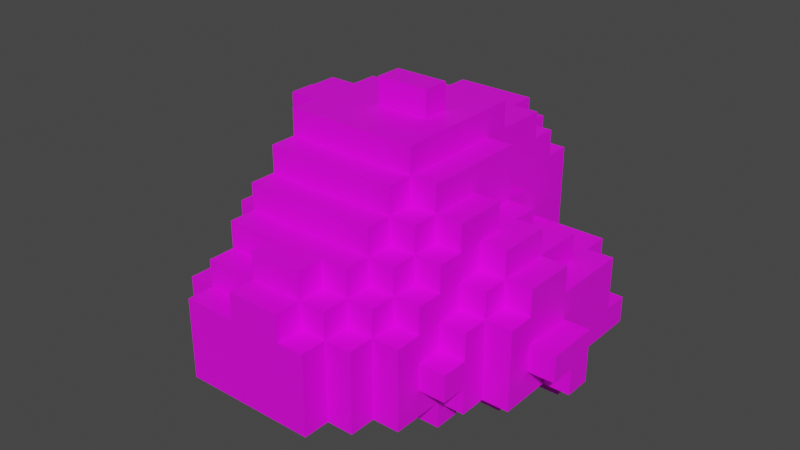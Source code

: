 # Source: arbusto2.blend  (saved by Blender 3.0.42; exported with 4.5.12 LTS)
import bpy
from mathutils import Matrix  # noqa: F401  (used for matrix-valued properties, if any)

bpy.ops.wm.read_factory_settings(use_empty=True)
scene = bpy.context.scene
scene.name = 'Scene'

# ---- collections
col_collection = bpy.data.collections.new('Collection'); scene.collection.children.link(col_collection)

# ---- images (referenced by path relative to the original .blend; pixels are not part of the script)
import os
ASSET_DIR = os.environ.get("B2B_ASSET_DIR", "")  # directory of the original .blend (textures are referenced by path, not embedded)
HERE = os.path.dirname(os.path.abspath(__file__))  # packed textures are extracted next to this script under _unpacked/

def load_image(name, relpath, width, height, colorspace="sRGB"):
    """Load a texture the original file referenced (path relative to the .blend, or extracted next to this script)."""
    p = next((c for c in (os.path.join(HERE, relpath), os.path.join(ASSET_DIR, relpath)) if relpath and os.path.exists(c)), "")
    if p:
        img = bpy.data.images.load(p, check_existing=True)
        img.name = name
    else:  # same state as the original file: an image datablock whose file is absent (Cycles renders it pink)
        img = bpy.data.images.new(name, width, height)
        img.source = "FILE"
        img.filepath = "//" + (relpath or name)
    img.colorspace_settings.name = colorspace
    return img
img_arbusto2_tga = load_image('arbusto2.tga', 'arbusto2.tga', 1024, 1024, 'sRGB')

# ---- materials (node trees are filled in below, after node groups)
mat_material_001 = bpy.data.materials.new('Material.001')
mat_material_001.use_transparent_shadow = False

# ---- material node trees
mat_material_001.use_nodes = True; mat_material_001.node_tree.nodes.clear()
_N = mat_material_001.node_tree.nodes; _L = mat_material_001.node_tree.links
n0 = _N.new('ShaderNodeBsdfPrincipled'); n0.name = 'Principled BSDF'; n0.location = (10, 300)
n0.distribution = 'GGX'
n0.subsurface_method = 'RANDOM_WALK_SKIN'
n0.inputs[3].default_value = 1.45
n0.inputs[27].default_value = (0.0, 0.0, 0.0, 1.0)
n0.inputs[28].default_value = 1.0
n1 = _N.new('ShaderNodeOutputMaterial'); n1.name = 'Material Output'; n1.location = (300, 300)
n2 = _N.new('ShaderNodeTexImage'); n2.name = 'Image Texture'; n2.location = (-328, 291)
n2.image = img_arbusto2_tga
_L.new(n0.outputs[0], n1.inputs[0])
_L.new(n2.outputs[0], n0.inputs[0])
_L.new(n2.outputs[1], n0.inputs[4])
n1.is_active_output = True

# ---- world
world_world = bpy.data.worlds.new('World'); scene.world = world_world
world_world.use_nodes = True; world_world.node_tree.nodes.clear()
_N = world_world.node_tree.nodes; _L = world_world.node_tree.links
n0 = _N.new('ShaderNodeOutputWorld'); n0.name = 'World Output'; n0.location = (300, 300)
n1 = _N.new('ShaderNodeBackground'); n1.name = 'Background'; n1.location = (10, 300)
n1.inputs[0].default_value = (0.05088, 0.05088, 0.05088, 1.0)
_L.new(n1.outputs[0], n0.inputs[0])
n0.is_active_output = True
world_world.color = (0.05088, 0.05088, 0.05088)
world_world.use_sun_shadow = False
world_world.sun_shadow_jitter_overblur = 0.0

# ---- meshes
me_sphere = bpy.data.meshes.new('Sphere')
me_sphere.from_pydata([(-1.414, -1.512, -0.1212), (-1.414, -1.227, -0.4063), (-1.414, -1.227, -0.1212), (-1.414, -1.512, 0.1638), (-1.414, -1.227, 0.1638), (-1.699, -0.3718, -0.6913), (-1.699, -0.08674, -0.6913), (-1.414, -0.3718, -0.6913), (-1.414, -0.08674, -0.6913), (-2.269, -0.08674, -0.1212), (-1.984, -0.3718, -0.4063), (-1.984, -0.3718, -0.1212), (-1.984, -0.08674, -0.4063), (-1.984, -0.08674, -0.1212), (-2.269, -0.08674, 0.1638), (-1.984, -0.3718, 0.1638), (-1.984, -0.3718, 0.4489), (-1.984, -0.08674, 0.1638), (-1.984, -0.08674, 0.4489), (-1.699, -0.6568, -0.1212), (-1.414, -0.9419, -0.4063), (-1.414, -0.9419, -0.1212), (-1.414, -0.6568, -0.4063), (-1.414, -0.6568, -0.1212), (-1.699, -0.6568, 0.1638), (-1.414, -0.9419, 0.1638), (-1.414, -0.9419, 0.4489), (-1.414, -0.6568, 0.1638), (-1.414, -0.6568, 0.4489), (-1.699, -0.3718, -0.4063), (-1.699, -0.3718, -0.1212), (-1.699, -0.08674, -0.4063), (-1.414, -0.3718, -0.4063), (-1.414, -0.3718, -0.1212), (-1.699, -0.3718, 0.1638), (-1.699, -0.3718, 0.4489), (-1.699, -0.08674, 0.4489), (-1.414, -0.3718, 0.1638), (-1.414, -0.3718, 0.4489), (-1.414, -0.08674, 0.4489), (-0.8442, -1.797, -0.6913), (-0.8442, -1.512, -0.6913), (-0.8442, -1.227, -0.6913), (-0.5591, -1.797, -0.6913), (-0.2741, -1.797, -0.6913), (-0.5591, -1.512, -0.6913), (-0.5591, -1.227, -0.6913), (-0.2741, -1.512, -0.6913), (-0.2741, -1.227, -0.6913), (-1.129, -1.797, -0.4063), (-1.129, -1.797, -0.1212), (-0.8442, -2.082, -0.4063), (-0.8442, -2.082, -0.1212), (-0.8442, -1.797, -0.4063), (-0.8442, -1.797, -0.1212), (-1.129, -1.797, 0.1638), (-1.129, -1.797, 0.4489), (-0.8442, -2.082, 0.1638), (-0.8442, -2.082, 0.4489), (-0.8442, -1.797, 0.1638), (-0.8442, -1.797, 0.4489), (-1.129, -1.512, -0.4063), (-1.129, -1.512, -0.1212), (-1.129, -1.227, -0.4063), (-1.129, -1.227, -0.1212), (-0.8442, -1.512, -0.4063), (-0.8442, -1.227, -0.4063), (-1.129, -1.512, 0.1638), (-1.129, -1.512, 0.4489), (-1.129, -1.227, 0.1638), (-1.129, -1.227, 0.4489), (-0.8442, -1.512, 0.4489), (-0.8442, -1.227, 0.4489), (-0.5591, -2.082, -0.4063), (-0.5591, -2.082, -0.1212), (-0.5591, -1.797, -0.4063), (-0.2741, -2.082, -0.4063), (-0.2741, -2.082, -0.1212), (-0.2741, -1.797, -0.4063), (-0.5591, -2.082, 0.1638), (-0.5591, -2.082, 0.4489), (-0.5591, -1.797, 0.4489), (-0.2741, -2.082, 0.1638), (-0.2741, -2.082, 0.4489), (-0.2741, -1.797, 0.4489), (-0.2741, -1.512, -0.4063), (-1.129, -0.9419, -0.6913), (-1.129, -0.6568, -0.6913), (-0.8442, -0.9419, -0.6913), (-0.8442, -0.6568, -0.6913), (-1.129, -0.3718, -0.6913), (-1.129, -0.08674, -0.6913), (-0.8442, -0.3718, -0.6913), (-0.8442, -0.08674, -0.6913), (-0.5591, -0.9419, -0.6913), (-0.5591, -0.6568, -0.6913), (-0.2741, -0.9419, -0.6913), (-0.2741, -0.6568, -0.6913), (-0.5591, -0.3718, -0.6913), (-0.5591, -0.08674, -0.9764), (-0.5591, -0.08674, -0.6913), (-0.2741, -0.3718, -0.9764), (-0.2741, -0.3718, -0.6913), (-0.2741, -0.08674, -0.9764), (-0.2741, -0.08674, -0.6913), (-1.129, -0.9419, -0.4063), (-1.129, -0.6568, -0.4063), (-0.8442, -0.9419, -0.4063), (-1.129, -0.9419, 0.1638), (-1.129, -0.9419, 0.4489), (-1.129, -0.6568, 0.4489), (-1.129, -0.3718, -0.4063), (-1.129, -0.3718, 0.4489), (-1.414, -0.3718, 0.7339), (-1.414, -0.3718, 1.019), (-1.414, -0.08674, 0.7339), (-1.414, -0.08674, 1.019), (-1.414, -0.08674, 1.304), (-0.8442, -1.797, 0.7339), (-1.129, -1.227, 0.7339), (-0.8442, -1.512, 0.7339), (-0.8442, -1.512, 1.019), (-0.8442, -1.227, 0.7339), (-0.8442, -1.227, 1.019), (-0.8442, -1.227, 1.304), (-0.5591, -1.797, 0.7339), (-0.2741, -2.082, 0.7339), (-0.2741, -1.797, 0.7339), (-0.2741, -1.797, 1.019), (-0.5591, -1.512, 0.7339), (-0.5591, -1.512, 1.019), (-0.5591, -1.227, 1.019), (-0.2741, -1.512, 0.7339), (-0.2741, -1.512, 1.019), (-0.2741, -1.227, 1.019), (-0.5591, -1.227, 1.304), (-0.2741, -1.227, 1.304), (-1.129, -0.9419, 0.7339), (-1.129, -0.9419, 1.019), (-1.129, -0.6568, 0.7339), (-1.129, -0.6568, 1.019), (-0.8442, -0.9419, 0.7339), (-0.8442, -0.9419, 1.019), (-0.8442, -0.6568, 1.019), (-1.129, -0.6568, 1.304), (-0.8442, -0.9419, 1.304), (-0.8442, -0.9419, 1.589), (-0.8442, -0.6568, 1.304), (-0.8442, -0.6568, 1.589), (-1.129, -0.3718, 0.7339), (-1.129, -0.3718, 1.019), (-1.129, -0.08674, 1.019), (-1.129, -0.3718, 1.304), (-1.129, -0.3718, 1.589), (-1.129, -0.08674, 1.304), (-1.129, -0.08674, 1.589), (-0.8442, -0.3718, 1.304), (-0.8442, -0.3718, 1.589), (-0.5591, -0.9419, 1.304), (-0.5591, -0.9419, 1.589), (-0.5591, -0.6568, 1.589), (-0.2741, -0.9419, 1.304), (-0.2741, -0.9419, 1.589), (-0.2741, -0.6568, 1.589), (-0.8442, -0.6568, 1.874), (-1.129, -0.3718, 1.874), (-1.129, -0.08674, 1.874), (-0.8442, -0.3718, 1.874), (-0.8442, -0.08674, 1.874), (-0.5591, -0.6568, 1.874), (-0.2741, -0.6568, 1.874), (-0.5591, -0.3718, 1.874), (-0.5591, -0.08674, 1.874), (-0.2741, -0.3718, 1.874), (-0.2741, -0.08674, 1.874), (-0.2741, -0.08674, 2.159), (-1.699, 0.1983, -0.6913), (-1.414, 0.1983, -0.6913), (-1.414, 0.4834, -0.6913), (-2.269, 0.1983, -0.1212), (-1.984, 0.1983, -0.4063), (-1.984, 0.1983, -0.1212), (-1.984, 0.4834, -0.1212), (-2.269, 0.1983, 0.1638), (-1.984, 0.1983, 0.1638), (-1.984, 0.1983, 0.4489), (-1.984, 0.4834, 0.1638), (-1.699, 0.1983, -0.4063), (-1.699, 0.1983, -0.1212), (-1.699, 0.4834, -0.4063), (-1.699, 0.4834, -0.1212), (-1.414, 0.1983, -0.4063), (-1.414, 0.4834, -0.4063), (-1.414, 0.4834, -0.1212), (-1.699, 0.1983, 0.1638), (-1.699, 0.1983, 0.4489), (-1.699, 0.4834, 0.1638), (-1.699, 0.4834, 0.4489), (-1.414, 0.1983, 0.4489), (-1.414, 0.4834, 0.1638), (-1.414, 0.4834, 0.4489), (-1.414, 0.7684, -0.1212), (-1.414, 0.7684, 0.1638), (-1.129, 0.1983, -0.6913), (-1.129, 0.4834, -0.6913), (-0.8442, 0.1983, -0.6913), (-0.8442, 0.4834, -0.6913), (-0.5591, 0.1983, -0.9764), (-0.5591, 0.1983, -0.6913), (-0.5591, 0.4834, -0.6913), (-0.2741, 0.1983, -0.9764), (-0.2741, 0.1983, -0.6913), (-0.2741, 0.4834, -0.9764), (-0.2741, 0.4834, -0.6913), (-0.5591, 0.7684, -0.6913), (-0.2741, 0.7684, -0.6913), (-1.129, 0.4834, -0.4063), (-1.129, 0.4834, -0.1212), (-0.8442, 0.4834, -0.4063), (-1.129, 0.4834, 0.1638), (-1.129, 0.4834, 0.4489), (-1.129, 0.7684, -0.4063), (-1.129, 0.7684, -0.1212), (-1.129, 1.053, -0.1212), (-0.8442, 0.7684, -0.4063), (-0.8442, 0.7684, -0.1212), (-0.8442, 1.053, -0.4063), (-0.8442, 1.053, -0.1212), (-1.129, 0.7684, 0.1638), (-1.129, 0.7684, 0.4489), (-1.129, 1.053, 0.1638), (-0.8442, 0.7684, 0.1638), (-0.8442, 0.7684, 0.4489), (-0.8442, 1.053, 0.1638), (-0.8442, 1.053, 0.4489), (-0.5591, 0.4834, -0.4063), (-0.5591, 0.7684, -0.4063), (-0.5591, 1.053, -0.4063), (-0.2741, 0.7684, -0.4063), (-0.2741, 1.053, -0.4063), (-0.5591, 1.053, 0.4489), (-0.8442, 1.339, -0.4063), (-0.8442, 1.339, -0.1212), (-0.8442, 1.624, -0.1212), (-0.8442, 1.339, 0.1638), (-0.8442, 1.339, 0.4489), (-0.8442, 1.624, 0.1638), (-0.5591, 1.339, -0.4063), (-0.5591, 1.339, -0.1212), (-0.5591, 1.624, -0.4063), (-0.5591, 1.624, -0.1212), (-0.2741, 1.339, -0.4063), (-0.2741, 1.624, -0.4063), (-0.2741, 1.624, -0.1212), (-0.5591, 1.339, 0.1638), (-0.5591, 1.339, 0.4489), (-0.5591, 1.624, 0.1638), (-0.5591, 1.624, 0.4489), (-0.2741, 1.624, 0.4489), (-0.5591, 1.909, -0.1212), (-0.2741, 1.909, -0.4063), (-0.2741, 1.909, -0.1212), (-0.2741, 2.194, -0.1212), (-0.5591, 1.909, 0.1638), (-0.5591, 1.909, 0.4489), (-0.2741, 1.909, 0.1638), (-0.2741, 1.909, 0.4489), (-0.2741, 2.194, 0.1638), (-0.2741, 2.194, 0.4489), (-1.699, 0.1983, 0.7339), (-1.699, 0.1983, 1.019), (-1.699, 0.4834, 0.7339), (-1.699, 0.4834, 1.019), (-1.414, 0.1983, 0.7339), (-1.414, 0.1983, 1.019), (-1.414, 0.4834, 0.7339), (-1.414, 0.4834, 1.019), (-1.699, 0.1983, 1.304), (-1.699, 0.1983, 1.589), (-1.699, 0.4834, 1.304), (-1.699, 0.4834, 1.589), (-1.414, 0.1983, 1.304), (-1.414, 0.1983, 1.589), (-1.414, 0.4834, 1.304), (-1.414, 0.4834, 1.589), (-1.129, 0.4834, 0.7339), (-1.129, 0.4834, 1.019), (-1.129, 0.1983, 1.304), (-1.129, 0.1983, 1.589), (-1.129, 0.4834, 1.304), (-1.129, 0.4834, 1.589), (-0.8442, 0.1983, 1.589), (-0.8442, 0.4834, 1.304), (-0.8442, 0.4834, 1.589), (-1.129, 0.7684, 0.7339), (-1.129, 0.7684, 1.019), (-0.8442, 0.7684, 0.7339), (-0.8442, 0.7684, 1.019), (-0.8442, 1.053, 0.7339), (-0.8442, 1.053, 1.019), (-1.129, 0.7684, 1.304), (-0.8442, 0.7684, 1.304), (-0.8442, 0.7684, 1.589), (-0.8442, 1.053, 1.304), (-0.8442, 1.053, 1.589), (-0.5591, 0.4834, 1.589), (-0.2741, 0.4834, 1.589), (-0.5591, 1.053, 0.7339), (-0.5591, 1.053, 1.019), (-0.5591, 0.7684, 1.589), (-0.5591, 1.053, 1.304), (-0.5591, 1.053, 1.589), (-0.2741, 0.7684, 1.589), (-0.2741, 1.053, 1.589), (-1.129, 0.1983, 1.874), (-0.8442, 0.1983, 1.874), (-0.8442, 0.4834, 1.874), (-0.5591, 0.1983, 1.874), (-0.5591, 0.4834, 1.874), (-0.2741, 0.1983, 1.874), (-0.2741, 0.1983, 2.159), (-0.2741, 0.4834, 1.874), (-0.2741, 0.7684, 1.874), (-0.8442, 1.339, 1.304), (-0.8442, 1.339, 1.589), (-0.5591, 1.339, 0.7339), (-0.5591, 1.339, 1.019), (-0.5591, 1.624, 0.7339), (-0.5591, 1.624, 1.019), (-0.2741, 1.624, 0.7339), (-0.2741, 1.624, 1.019), (-0.5591, 1.339, 1.304), (-0.5591, 1.339, 1.589), (-0.5591, 1.624, 1.304), (-0.5591, 1.624, 1.589), (-0.2741, 1.339, 1.589), (-0.2741, 1.624, 1.304), (-0.2741, 1.624, 1.589), (-0.2741, 1.909, 0.7339), (-0.2741, 1.909, 1.019), (-0.2741, 1.909, 1.304), (0.01097, -1.512, -0.6913), (0.01097, -1.227, -0.6913), (0.296, -1.512, -0.6913), (0.296, -1.227, -0.6913), (0.5811, -1.512, -0.6913), (0.5811, -1.227, -0.6913), (0.8661, -1.227, -0.6913), (0.01097, -2.082, -0.4063), (0.01097, -2.082, -0.1212), (0.01097, -1.797, -0.4063), (0.296, -2.082, -0.4063), (0.296, -2.082, -0.1212), (0.296, -1.797, -0.4063), (0.01097, -2.082, 0.1638), (0.01097, -2.082, 0.4489), (0.296, -2.082, 0.1638), (0.296, -2.082, 0.4489), (0.296, -1.797, 0.4489), (0.01097, -1.512, -0.4063), (0.296, -1.512, -0.4063), (0.5811, -2.082, -0.4063), (0.5811, -2.082, -0.1212), (0.5811, -1.797, -0.4063), (0.5811, -1.797, -0.1212), (0.8661, -1.797, -0.4063), (0.8661, -1.797, -0.1212), (0.5811, -2.082, 0.1638), (0.5811, -2.082, 0.4489), (0.5811, -1.797, 0.1638), (0.5811, -1.797, 0.4489), (0.8661, -1.797, 0.1638), (0.8661, -1.797, 0.4489), (0.5811, -1.512, -0.4063), (0.5811, -1.227, -0.4063), (0.8661, -1.512, -0.4063), (0.8661, -1.512, -0.1212), (0.8661, -1.227, -0.4063), (0.5811, -1.512, 0.4489), (0.8661, -1.512, 0.1638), (0.8661, -1.512, 0.4489), (0.8661, -1.227, 0.4489), (0.01097, -0.9419, -0.6913), (0.01097, -0.6568, -0.6913), (0.296, -0.9419, -0.6913), (0.296, -0.6568, -0.6913), (0.01097, -0.3718, -0.9764), (0.01097, -0.3718, -0.6913), (0.01097, -0.08674, -0.9764), (0.296, -0.3718, -0.9764), (0.296, -0.3718, -0.6913), (0.296, -0.08674, -0.9764), (0.296, -0.08674, -0.6913), (0.5811, -0.9419, -0.6913), (0.5811, -0.6568, -0.6913), (0.8661, -0.9419, -0.6913), (0.8661, -0.6568, -0.6913), (0.5811, -0.3718, -0.6913), (0.5811, -0.08674, -0.9764), (0.5811, -0.08674, -0.6913), (0.8661, -0.3718, -0.6913), (0.8661, -0.08674, -0.6913), (0.8661, -0.9419, -0.4063), (0.8661, -0.6568, -0.4063), (0.8661, -0.3718, -0.4063), (1.151, -1.512, -0.4063), (1.151, -1.512, -0.1212), (1.151, -1.227, -0.4063), (1.151, -1.227, -0.1212), (1.436, -1.227, -0.1212), (1.151, -1.512, 0.1638), (1.151, -1.512, 0.4489), (1.151, -1.227, 0.1638), (1.151, -1.227, 0.4489), (1.436, -1.227, 0.1638), (1.151, -0.9419, -0.6913), (1.151, -0.6568, -0.6913), (1.151, -0.3718, -0.6913), (1.151, -0.08674, -0.6913), (1.436, -0.3718, -0.6913), (1.436, -0.08674, -0.6913), (1.151, -0.9419, -0.4063), (1.151, -0.9419, -0.1212), (1.151, -0.6568, -0.4063), (1.436, -0.9419, -0.4063), (1.436, -0.9419, -0.1212), (1.436, -0.6568, -0.4063), (1.436, -0.6568, -0.1212), (1.151, -0.9419, 0.1638), (1.151, -0.9419, 0.4489), (1.151, -0.6568, 0.4489), (1.436, -0.9419, 0.1638), (1.436, -0.9419, 0.4489), (1.436, -0.6568, 0.1638), (1.436, -0.6568, 0.4489), (1.151, -0.3718, -0.4063), (1.436, -0.3718, -0.4063), (1.436, -0.08674, -0.4063), (1.436, -0.3718, 0.4489), (1.721, -0.6568, -0.4063), (1.721, -0.6568, -0.1212), (1.721, -0.6568, 0.1638), (1.721, -0.6568, 0.4489), (1.721, -0.3718, -0.4063), (1.721, -0.3718, -0.1212), (1.721, -0.08674, -0.4063), (1.721, -0.08674, -0.1212), (2.006, -0.3718, -0.1212), (2.006, -0.08674, -0.4063), (2.006, -0.08674, -0.1212), (1.721, -0.3718, 0.1638), (1.721, -0.3718, 0.4489), (1.721, -0.08674, 0.1638), (1.721, -0.08674, 0.4489), (2.006, -0.3718, 0.1638), (2.006, -0.08674, 0.1638), (0.01097, -2.082, 0.7339), (0.01097, -1.797, 0.7339), (0.01097, -1.797, 1.019), (0.296, -2.082, 0.7339), (0.296, -1.797, 0.7339), (0.296, -1.797, 1.019), (0.01097, -1.512, 1.019), (0.01097, -1.227, 1.019), (0.296, -1.512, 0.7339), (0.296, -1.512, 1.019), (0.296, -1.227, 1.019), (0.01097, -1.227, 1.304), (0.296, -1.227, 1.304), (0.5811, -1.797, 0.7339), (0.5811, -1.512, 0.7339), (0.5811, -1.512, 1.019), (0.5811, -1.227, 0.7339), (0.5811, -1.227, 1.019), (0.8661, -1.512, 0.7339), (0.8661, -1.227, 0.7339), (0.8661, -1.227, 1.019), (0.5811, -1.227, 1.304), (0.01097, -0.9419, 1.304), (0.01097, -0.9419, 1.589), (0.01097, -0.6568, 1.589), (0.296, -0.9419, 1.304), (0.296, -0.9419, 1.589), (0.296, -0.6568, 1.589), (0.5811, -0.9419, 1.019), (0.8661, -0.9419, 0.7339), (0.8661, -0.9419, 1.019), (0.8661, -0.6568, 1.019), (0.5811, -0.9419, 1.304), (0.5811, -0.9419, 1.589), (0.5811, -0.6568, 1.304), (0.5811, -0.6568, 1.589), (0.8661, -0.9419, 1.304), (0.8661, -0.6568, 1.304), (0.8661, -0.6568, 1.589), (0.8661, -0.08674, 1.019), (0.5811, -0.3718, 1.589), (0.5811, -0.08674, 1.589), (0.8661, -0.3718, 1.304), (0.8661, -0.3718, 1.589), (0.8661, -0.08674, 1.304), (0.8661, -0.08674, 1.589), (0.01097, -0.6568, 1.874), (0.296, -0.6568, 1.874), (0.01097, -0.3718, 1.874), (0.01097, -0.08674, 1.874), (0.01097, -0.08674, 2.159), (0.296, -0.3718, 1.874), (0.296, -0.08674, 1.874), (0.296, -0.08674, 2.159), (0.5811, -0.6568, 1.874), (0.5811, -0.3718, 1.874), (0.5811, -0.08674, 1.874), (1.151, -1.227, 0.7339), (1.151, -0.9419, 0.7339), (1.151, -0.9419, 1.019), (1.151, -0.6568, 0.7339), (1.151, -0.6568, 1.019), (1.436, -0.6568, 0.7339), (1.151, -0.6568, 1.304), (1.151, -0.3718, 0.7339), (1.151, -0.3718, 1.019), (1.151, -0.08674, 1.019), (1.436, -0.3718, 0.7339), (1.436, -0.3718, 1.019), (1.436, -0.08674, 0.7339), (1.436, -0.08674, 1.019), (1.151, -0.3718, 1.304), (1.151, -0.08674, 1.304), (1.721, -0.3718, 0.7339), (1.721, -0.08674, 0.7339), (0.01097, 0.1983, -0.9764), (0.01097, 0.4834, -0.9764), (0.01097, 0.4834, -0.6913), (0.296, 0.1983, -0.9764), (0.296, 0.1983, -0.6913), (0.296, 0.4834, -0.9764), (0.296, 0.4834, -0.6913), (0.01097, 0.7684, -0.6913), (0.296, 0.7684, -0.6913), (0.296, 1.053, -0.6913), (0.5811, 0.1983, -0.9764), (0.5811, 0.1983, -0.6913), (0.5811, 0.4834, -0.6913), (0.8661, 0.1983, -0.6913), (0.8661, 0.4834, -0.6913), (0.5811, 0.7684, -0.6913), (0.5811, 1.053, -0.6913), (0.8661, 0.7684, -0.6913), (0.01097, 0.7684, -0.4063), (0.01097, 1.053, -0.4063), (0.296, 0.7684, -0.4063), (0.296, 1.053, -0.4063), (0.5811, 0.7684, -0.4063), (0.5811, 1.053, -0.4063), (0.8661, 0.7684, -0.4063), (0.8661, 1.053, -0.4063), (0.5811, 0.7684, 0.4489), (0.5811, 1.053, 0.4489), (0.8661, 0.7684, 0.4489), (0.8661, 1.053, 0.4489), (0.296, 1.339, -0.6913), (0.5811, 1.339, -0.6913), (0.01097, 1.339, -0.4063), (0.01097, 1.624, -0.4063), (0.296, 1.339, -0.4063), (0.296, 1.624, -0.4063), (0.01097, 1.909, -0.4063), (0.01097, 1.909, -0.1212), (0.01097, 2.194, -0.1212), (0.296, 1.909, -0.4063), (0.296, 1.909, -0.1212), (0.296, 2.194, -0.1212), (0.01097, 1.909, 0.4489), (0.01097, 2.194, 0.1638), (0.01097, 2.194, 0.4489), (0.296, 1.909, 0.1638), (0.296, 1.909, 0.4489), (0.296, 2.194, 0.1638), (0.296, 2.194, 0.4489), (0.5811, 1.339, -0.4063), (0.5811, 1.624, -0.4063), (0.5811, 1.624, -0.1212), (0.8661, 1.339, -0.4063), (0.8661, 1.339, -0.1212), (0.8661, 1.624, -0.4063), (0.8661, 1.624, -0.1212), (0.5811, 1.339, 0.1638), (0.5811, 1.339, 0.4489), (0.5811, 1.624, 0.1638), (0.5811, 1.624, 0.4489), (0.8661, 1.339, 0.1638), (0.8661, 1.339, 0.4489), (0.8661, 1.624, 0.1638), (0.5811, 1.909, -0.4063), (0.5811, 1.909, -0.1212), (0.5811, 1.909, 0.1638), (0.5811, 1.909, 0.4489), (1.151, 0.1983, -0.6913), (1.151, 0.4834, -0.6913), (1.436, 0.1983, -0.6913), (1.436, 0.4834, -0.6913), (1.151, 0.7684, -0.6913), (1.436, 0.7684, -0.6913), (1.721, 0.1983, -0.6913), (1.721, 0.4834, -0.6913), (1.436, 0.1983, -0.4063), (1.436, 0.4834, -0.4063), (1.436, 0.1983, 0.4489), (1.436, 0.4834, 0.4489), (1.151, 0.7684, -0.4063), (1.151, 1.053, -0.4063), (1.436, 0.7684, -0.4063), (1.436, 1.053, -0.4063), (1.436, 1.053, -0.1212), (1.151, 0.7684, 0.4489), (1.151, 1.053, 0.4489), (1.436, 0.7684, 0.4489), (1.436, 1.053, 0.1638), (1.436, 1.053, 0.4489), (1.721, 0.1983, -0.4063), (1.721, 0.1983, -0.1212), (1.721, 0.4834, -0.4063), (1.721, 0.4834, -0.1212), (2.006, 0.1983, -0.4063), (2.006, 0.1983, -0.1212), (1.721, 0.1983, 0.1638), (1.721, 0.1983, 0.4489), (1.721, 0.4834, 0.1638), (1.721, 0.4834, 0.4489), (2.006, 0.1983, 0.1638), (1.721, 0.7684, -0.4063), (1.721, 0.7684, -0.1212), (1.721, 1.053, -0.4063), (1.721, 1.053, -0.1212), (1.721, 0.7684, 0.1638), (1.721, 0.7684, 0.4489), (1.721, 1.053, 0.1638), (1.721, 1.053, 0.4489), (1.151, 1.339, -0.4063), (1.151, 1.339, -0.1212), (1.151, 1.624, -0.4063), (1.151, 1.624, -0.1212), (1.436, 1.339, -0.4063), (1.436, 1.339, -0.1212), (1.151, 1.339, 0.1638), (1.151, 1.339, 0.4489), (1.436, 1.339, 0.1638), (1.436, 1.339, 0.4489), (1.721, 1.339, -0.4063), (1.721, 1.339, -0.1212), (0.01097, 0.7684, 1.589), (0.01097, 1.053, 1.589), (0.296, 0.7684, 1.589), (0.296, 1.053, 1.589), (0.5811, 0.4834, 1.019), (0.8661, 0.1983, 1.019), (0.8661, 0.4834, 0.7339), (0.8661, 0.4834, 1.019), (0.5811, 0.1983, 1.589), (0.5811, 0.4834, 1.304), (0.5811, 0.4834, 1.589), (0.8661, 0.1983, 1.304), (0.8661, 0.1983, 1.589), (0.8661, 0.4834, 1.304), (0.8661, 0.4834, 1.589), (0.5811, 0.7684, 0.7339), (0.5811, 0.7684, 1.019), (0.5811, 1.053, 0.7339), (0.5811, 1.053, 1.019), (0.8661, 0.7684, 0.7339), (0.8661, 0.7684, 1.019), (0.5811, 0.7684, 1.304), (0.5811, 0.7684, 1.589), (0.5811, 1.053, 1.304), (0.5811, 1.053, 1.589), (0.01097, 0.1983, 1.874), (0.01097, 0.1983, 2.159), (0.01097, 0.4834, 1.874), (0.296, 0.1983, 1.874), (0.296, 0.1983, 2.159), (0.296, 0.4834, 1.874), (0.01097, 0.7684, 1.874), (0.296, 0.7684, 1.874), (0.5811, 0.1983, 1.874), (0.5811, 0.4834, 1.874), (0.5811, 0.7684, 1.874), (0.296, 1.624, 1.019), (0.01097, 1.339, 1.589), (0.01097, 1.624, 1.304), (0.01097, 1.624, 1.589), (0.296, 1.339, 1.304), (0.296, 1.339, 1.589), (0.296, 1.624, 1.304), (0.296, 1.624, 1.589), (0.01097, 1.909, 0.7339), (0.01097, 1.909, 1.019), (0.296, 1.909, 0.7339), (0.296, 1.909, 1.019), (0.01097, 1.909, 1.304), (0.296, 1.909, 1.304), (0.5811, 1.339, 0.7339), (0.5811, 1.339, 1.019), (0.5811, 1.624, 0.7339), (0.5811, 1.624, 1.019), (0.5811, 1.339, 1.304), (0.5811, 1.339, 1.589), (0.5811, 1.624, 1.304), (0.5811, 1.909, 0.7339), (0.5811, 1.909, 1.019), (1.151, 0.1983, 0.7339), (1.151, 0.1983, 1.019), (1.151, 0.4834, 0.7339), (1.151, 0.4834, 1.019), (1.436, 0.1983, 0.7339), (1.436, 0.1983, 1.019), (1.436, 0.4834, 0.7339), (1.151, 0.7684, 0.7339), (1.436, 0.7684, 0.7339), (1.721, 0.1983, 0.7339)], [], [(0, 3, 4, 2), (5, 6, 8, 7), (10, 11, 13, 12), (15, 16, 18, 17), (20, 21, 23, 22), (25, 26, 28, 27), (29, 32, 33, 30), (34, 37, 38, 35), (38, 39, 36, 35), (10, 29, 30, 11), (10, 12, 31, 29), (15, 34, 35, 16), (35, 36, 18, 16), (22, 23, 33, 32), (19, 30, 33, 23), (27, 28, 38, 37), (27, 37, 34, 24), (11, 15, 17, 13), (9, 13, 17, 14), (21, 25, 27, 23), (19, 23, 27, 24), (19, 24, 34, 30), (11, 30, 34, 15), (45, 46, 48, 47), (41, 42, 46, 45), (43, 45, 47, 44), (40, 41, 45, 43), (51, 52, 54, 53), (49, 53, 54, 50), (57, 58, 60, 59), (55, 59, 60, 56), (61, 62, 64, 63), (61, 63, 66, 65), (67, 68, 70, 69), (71, 72, 70, 68), (73, 76, 77, 74), (73, 75, 78, 76), (79, 82, 83, 80), (83, 84, 81, 80), (51, 73, 74, 52), (51, 53, 75, 73), (57, 79, 80, 58), (80, 81, 60, 58), (49, 50, 62, 61), (49, 61, 65, 53), (55, 56, 68, 67), (60, 71, 68, 56), (52, 57, 59, 54), (50, 54, 59, 55), (74, 77, 82, 79), (50, 55, 67, 62), (52, 74, 79, 57), (86, 87, 89, 88), (90, 91, 93, 92), (94, 95, 97, 96), (101, 102, 104, 103), (99, 103, 104, 100), (98, 100, 104, 102), (88, 89, 95, 94), (92, 93, 100, 98), (87, 90, 92, 89), (95, 98, 102, 97), (89, 92, 98, 95), (1, 63, 64, 2), (0, 2, 64, 62), (67, 69, 4, 3), (0, 62, 67, 3), (7, 8, 91, 90), (20, 22, 106, 105), (25, 108, 109, 26), (109, 110, 28, 26), (22, 32, 111, 106), (110, 112, 38, 28), (46, 94, 96, 48), (42, 88, 94, 46), (1, 2, 21, 20), (2, 4, 25, 21), (63, 105, 107, 66), (69, 70, 109, 108), (5, 29, 31, 6), (5, 7, 32, 29), (41, 65, 66, 42), (43, 44, 78, 75), (40, 53, 65, 41), (47, 85, 78, 44), (40, 43, 75, 53), (86, 105, 106, 87), (86, 88, 107, 105), (87, 106, 111, 90), (42, 66, 107, 88), (7, 90, 111, 32), (1, 20, 105, 63), (69, 108, 25, 4), (113, 114, 116, 115), (120, 121, 123, 122), (129, 132, 133, 130), (133, 134, 131, 130), (120, 129, 130, 121), (130, 131, 123, 121), (127, 128, 133, 132), (127, 132, 129, 125), (131, 134, 136, 135), (123, 131, 135, 124), (125, 129, 120, 118), (137, 138, 140, 139), (137, 141, 142, 138), (142, 143, 140, 138), (145, 146, 148, 147), (152, 153, 155, 154), (152, 156, 157, 153), (158, 161, 162, 159), (162, 163, 160, 159), (145, 158, 159, 146), (159, 160, 148, 146), (139, 140, 150, 149), (147, 148, 157, 156), (147, 156, 152, 144), (142, 145, 147, 143), (140, 143, 147, 144), (150, 152, 154, 151), (140, 144, 152, 150), (167, 168, 166, 165), (173, 174, 172, 171), (171, 172, 168, 167), (170, 173, 171, 169), (169, 171, 167, 164), (113, 149, 150, 114), (150, 151, 116, 114), (116, 151, 154, 117), (122, 123, 142, 141), (122, 141, 137, 119), (136, 161, 158, 135), (123, 124, 145, 142), (135, 158, 145, 124), (153, 165, 166, 155), (153, 157, 167, 165), (160, 163, 170, 169), (148, 164, 167, 157), (148, 160, 169, 164), (187, 188, 190, 189), (190, 193, 192, 189), (187, 189, 192, 191), (194, 195, 197, 196), (197, 200, 199, 196), (181, 188, 187, 180), (181, 182, 190, 188), (185, 195, 194, 184), (194, 196, 186, 184), (181, 184, 186, 182), (183, 184, 181, 179), (196, 199, 193, 190), (193, 199, 202, 201), (186, 196, 190, 182), (203, 204, 206, 205), (210, 211, 213, 212), (208, 211, 210, 207), (208, 209, 213, 211), (205, 206, 209, 208), (209, 214, 215, 213), (224, 225, 227, 226), (222, 225, 224, 221), (222, 223, 227, 225), (231, 232, 234, 233), (229, 232, 231, 228), (231, 233, 230, 228), (236, 237, 239, 238), (224, 226, 237, 236), (216, 217, 222, 221), (216, 221, 224, 218), (219, 220, 229, 228), (222, 228, 230, 223), (230, 233, 227, 223), (218, 224, 236, 235), (247, 248, 250, 249), (250, 253, 252, 249), (247, 249, 252, 251), (254, 255, 257, 256), (265, 266, 268, 267), (264, 266, 265, 263), (242, 248, 247, 241), (242, 243, 250, 248), (245, 255, 254, 244), (254, 256, 246, 244), (252, 253, 261, 260), (250, 259, 261, 253), (256, 257, 264, 263), (258, 266, 264, 257), (242, 244, 246, 243), (261, 265, 267, 262), (263, 265, 261, 259), (250, 256, 263, 259), (246, 256, 250, 243), (177, 178, 204, 203), (193, 217, 216, 192), (200, 220, 219, 199), (202, 228, 222, 201), (193, 201, 222, 217), (219, 228, 202, 199), (226, 227, 242, 241), (237, 247, 251, 239), (233, 234, 245, 244), (227, 233, 244, 242), (226, 241, 247, 237), (240, 255, 245, 234), (177, 191, 192, 178), (187, 191, 177, 176), (216, 218, 206, 204), (236, 238, 215, 214), (209, 235, 236, 214), (218, 235, 209, 206), (192, 216, 204, 178), (269, 270, 272, 271), (269, 273, 274, 270), (272, 276, 275, 271), (277, 278, 280, 279), (277, 281, 282, 278), (280, 284, 283, 279), (282, 284, 280, 278), (270, 277, 279, 272), (270, 274, 281, 277), (279, 283, 276, 272), (290, 293, 292, 289), (291, 293, 290, 288), (296, 297, 299, 298), (295, 297, 296, 294), (301, 302, 304, 303), (312, 313, 311, 309), (299, 308, 307, 298), (309, 311, 304, 302), (285, 286, 295, 294), (292, 293, 302, 301), (292, 301, 300, 289), (306, 312, 309, 305), (297, 301, 303, 299), (300, 301, 297, 295), (286, 289, 300, 295), (303, 310, 308, 299), (305, 309, 302, 293), (319, 321, 318, 317), (317, 318, 316, 315), (325, 326, 328, 327), (328, 330, 329, 327), (331, 332, 334, 333), (334, 337, 336, 333), (335, 337, 334, 332), (324, 332, 331, 323), (329, 330, 339, 338), (326, 331, 333, 328), (333, 336, 330, 328), (330, 336, 340, 339), (276, 286, 285, 275), (281, 287, 288, 282), (284, 290, 289, 283), (288, 290, 284, 282), (283, 289, 286, 276), (307, 308, 326, 325), (303, 304, 324, 323), (313, 335, 332, 311), (308, 310, 331, 326), (303, 323, 331, 310), (311, 332, 324, 304), (291, 315, 316, 293), (314, 315, 291, 288), (318, 321, 306, 305), (306, 321, 322, 312), (316, 318, 305, 293), (341, 342, 344, 343), (343, 344, 346, 345), (348, 351, 352, 349), (348, 350, 353, 351), (354, 356, 357, 355), (363, 364, 362, 361), (363, 365, 366, 364), (369, 370, 368, 367), (369, 371, 372, 370), (373, 374, 377, 375), (351, 361, 362, 352), (351, 353, 363, 361), (356, 367, 368, 357), (368, 370, 358, 357), (350, 359, 360, 353), (375, 376, 366, 365), (363, 373, 375, 365), (379, 380, 372, 371), (372, 380, 378, 370), (349, 352, 356, 354), (364, 369, 367, 362), (364, 366, 371, 369), (376, 379, 371, 366), (352, 362, 367, 356), (353, 360, 373, 363), (382, 383, 385, 384), (391, 392, 390, 389), (386, 389, 390, 387), (386, 388, 391, 389), (393, 394, 396, 395), (397, 399, 401, 400), (384, 385, 394, 393), (391, 398, 399, 392), (390, 392, 399, 397), (383, 387, 390, 385), (394, 397, 400, 396), (385, 390, 397, 394), (407, 408, 406, 405), (412, 413, 411, 410), (408, 412, 410, 406), (408, 409, 414, 412), (417, 418, 420, 419), (426, 427, 425, 424), (421, 424, 425, 422), (421, 423, 426, 424), (433, 434, 432, 431), (428, 431, 432, 429), (432, 434, 430, 429), (445, 446, 444, 443), (445, 448, 449, 446), (444, 446, 449, 447), (452, 453, 451, 450), (454, 455, 452, 450), (426, 439, 440, 427), (433, 441, 442, 434), (436, 437, 445, 443), (423, 435, 436, 426), (443, 444, 440, 439), (450, 451, 442, 441), (427, 433, 431, 425), (449, 455, 454, 447), (444, 447, 454, 450), (444, 450, 441, 440), (427, 440, 441, 433), (426, 436, 443, 439), (442, 451, 438, 434), (375, 405, 406, 376), (375, 377, 407, 405), (379, 410, 411, 380), (411, 413, 381, 380), (376, 406, 410, 379), (395, 396, 416, 415), (400, 401, 418, 417), (403, 404, 435, 423), (342, 382, 384, 344), (346, 393, 395, 347), (344, 384, 393, 346), (421, 422, 408, 407), (408, 422, 425, 409), (428, 429, 413, 412), (414, 431, 428, 412), (425, 431, 414, 409), (341, 343, 360, 359), (346, 374, 373, 345), (346, 347, 377, 374), (343, 345, 373, 360), (400, 404, 403, 396), (416, 423, 421, 415), (420, 437, 436, 419), (417, 419, 436, 435), (395, 402, 377, 347), (395, 415, 421, 402), (403, 423, 416, 396), (400, 417, 435, 404), (377, 402, 421, 407), (457, 460, 461, 458), (459, 460, 457, 456), (465, 466, 463, 462), (472, 473, 471, 470), (472, 475, 476, 473), (474, 475, 472, 470), (464, 470, 471, 465), (471, 473, 466, 465), (464, 465, 461, 460), (461, 465, 462, 458), (463, 466, 468, 467), (466, 473, 477, 468), (469, 470, 464, 460), (478, 481, 482, 479), (482, 483, 480, 479), (490, 491, 489, 488), (490, 493, 494, 491), (492, 493, 490, 488), (500, 501, 499, 498), (499, 501, 497, 496), (481, 488, 489, 482), (489, 491, 483, 482), (498, 499, 494, 493), (494, 499, 496, 491), (487, 493, 492, 486), (484, 486, 492, 488), (505, 508, 509, 506), (507, 508, 505, 504), (511, 512, 508, 507), (503, 507, 504, 502), (510, 511, 507, 503), (516, 517, 515, 514), (525, 526, 524, 523), (520, 523, 524, 521), (524, 526, 522, 521), (529, 530, 525, 523), (520, 521, 517, 516), (518, 523, 520, 516), (522, 528, 527, 521), (521, 527, 519, 517), (485, 514, 515, 486), (515, 517, 487, 486), (527, 528, 500, 498), (487, 517, 519, 493), (500, 528, 522, 495), (519, 527, 498, 493), (485, 486, 476, 475), (476, 486, 484, 473), (468, 481, 478, 467), (484, 488, 477, 473), (477, 488, 481, 468), (480, 483, 503, 502), (497, 512, 511, 496), (496, 511, 510, 491), (483, 491, 510, 503), (513, 514, 485, 475), (536, 537, 535, 534), (533, 537, 536, 532), (531, 532, 536, 534), (542, 543, 545, 544), (535, 542, 541, 534), (535, 537, 543, 542), (533, 538, 539, 537), (543, 546, 548, 545), (537, 539, 546, 543), (549, 550, 552, 551), (553, 554, 556, 555), (559, 560, 558, 557), (551, 552, 554, 553), (563, 564, 566, 565), (568, 571, 570, 567), (568, 569, 572, 571), (578, 579, 577, 576), (575, 579, 578, 574), (577, 579, 575, 573), (582, 586, 585, 581), (580, 581, 585, 583), (589, 590, 588, 587), (588, 592, 591, 587), (591, 593, 589, 587), (565, 566, 581, 580), (571, 595, 594, 570), (577, 597, 596, 576), (564, 567, 570, 566), (594, 595, 582, 581), (596, 597, 590, 589), (572, 578, 576, 571), (574, 578, 572, 569), (586, 593, 591, 584), (589, 593, 586, 582), (595, 596, 589, 582), (576, 596, 595, 571), (566, 570, 594, 581), (598, 599, 601, 600), (600, 601, 605, 604), (599, 602, 603, 601), (610, 611, 613, 612), (617, 619, 616, 615), (622, 623, 621, 620), (621, 625, 624, 620), (628, 629, 627, 626), (633, 634, 632, 631), (637, 638, 636, 635), (627, 629, 609, 608), (612, 613, 633, 631), (619, 638, 637, 618), (636, 638, 619, 617), (631, 632, 623, 622), (635, 636, 629, 628), (623, 628, 626, 621), (626, 630, 625, 621), (634, 637, 635, 632), (632, 635, 628, 623), (618, 637, 634, 614), (607, 612, 631, 622), (629, 636, 617, 609), (641, 642, 640, 639), (640, 644, 643, 639), (646, 648, 647, 645), (644, 650, 649, 643), (645, 647, 644, 640), (544, 545, 599, 598), (545, 548, 602, 599), (555, 556, 611, 610), (615, 616, 560, 559), (586, 642, 641, 585), (583, 585, 641, 639), (640, 642, 586, 584), (592, 646, 645, 591), (591, 645, 640, 584), (540, 561, 562, 547), (550, 563, 565, 552), (554, 580, 583, 556), (560, 592, 588, 558), (611, 639, 643, 613), (649, 650, 634, 633), (647, 648, 619, 618), (619, 648, 646, 616), (644, 647, 618, 614), (613, 643, 649, 633), (634, 650, 644, 614), (549, 551, 539, 538), (553, 555, 548, 546), (551, 553, 546, 539), (540, 547, 554, 552), (565, 580, 562, 561), (610, 612, 603, 602), (605, 622, 620, 604), (603, 612, 607, 601), (600, 604, 620, 606), (607, 622, 605, 601), (540, 552, 565, 561), (562, 580, 554, 547), (555, 610, 602, 548), (556, 583, 639, 611), (616, 646, 592, 560), (653, 654, 652, 651), (664, 665, 663, 662), (661, 665, 664, 660), (663, 665, 661, 659), (668, 669, 667, 666), (667, 671, 670, 666), (674, 675, 673, 672), (673, 675, 654, 653), (670, 671, 658, 657), (658, 671, 667, 655), (672, 673, 661, 660), (658, 664, 662, 656), (660, 664, 658, 655), (669, 674, 672, 667), (667, 672, 660, 655), (677, 680, 679, 676), (679, 681, 678, 676), (684, 685, 681, 679), (681, 683, 682, 678), (685, 686, 683, 681), (693, 694, 692, 691), (690, 694, 693, 689), (692, 694, 690, 688), (696, 698, 697, 695), (703, 704, 702, 701), (692, 706, 705, 691), (705, 707, 693, 691), (698, 709, 708, 697), (708, 709, 704, 703), (693, 700, 699, 689), (699, 700, 698, 696), (704, 707, 705, 702), (698, 700, 693, 687), (693, 707, 704, 687), (704, 709, 698, 687), (712, 713, 711, 710), (711, 715, 714, 710), (714, 716, 712, 710), (716, 718, 717, 712), (658, 713, 712, 657), (711, 713, 658, 656), (712, 717, 670, 657), (701, 702, 669, 668), (654, 692, 688, 652), (705, 706, 675, 674), (702, 705, 674, 669), (675, 706, 692, 654), (682, 683, 653, 651), (661, 685, 684, 659), (673, 686, 685, 661), (683, 686, 673, 653), (47, 48, 342, 341), (76, 348, 349, 77), (76, 78, 350, 348), (82, 354, 355, 83), (77, 349, 354, 82), (78, 85, 359, 350), (96, 97, 383, 382), (101, 386, 387, 102), (101, 103, 388, 386), (97, 102, 387, 383), (47, 341, 359, 85), (48, 96, 382, 342), (127, 457, 458, 128), (456, 457, 127, 126), (462, 463, 134, 133), (134, 463, 467, 136), (458, 462, 133, 128), (161, 478, 479, 162), (479, 480, 163, 162), (174, 505, 506, 175), (504, 505, 174, 173), (502, 504, 173, 170), (163, 480, 502, 170), (467, 478, 161, 136), (213, 533, 532, 212), (210, 212, 532, 531), (213, 215, 538, 533), (238, 239, 550, 549), (251, 252, 564, 563), (261, 568, 567, 260), (261, 262, 569, 568), (268, 575, 574, 267), (573, 575, 268, 266), (267, 574, 569, 262), (252, 260, 567, 564), (238, 549, 538, 215), (239, 251, 563, 550), (651, 652, 313, 312), (320, 677, 676, 319), (676, 678, 321, 319), (678, 682, 322, 321), (337, 690, 689, 336), (688, 690, 337, 335), (339, 696, 695, 338), (340, 699, 696, 339), (689, 699, 340, 336), (322, 682, 651, 312), (652, 688, 335, 313), (6, 176, 177, 8), (91, 203, 205, 93), (99, 100, 208, 207), (99, 207, 210, 103), (93, 205, 208, 100), (12, 13, 181, 180), (9, 179, 181, 13), (17, 18, 185, 184), (17, 184, 183, 14), (39, 198, 195, 36), (9, 14, 183, 179), (12, 180, 187, 31), (36, 195, 185, 18), (6, 31, 187, 176), (8, 177, 203, 91), (388, 531, 534, 391), (541, 542, 399, 398), (399, 542, 544, 401), (391, 534, 541, 398), (418, 598, 600, 420), (624, 625, 449, 448), (445, 620, 624, 448), (626, 627, 453, 452), (455, 630, 626, 452), (625, 630, 455, 449), (437, 606, 620, 445), (600, 606, 437, 420), (401, 544, 598, 418), (115, 116, 274, 273), (116, 117, 281, 274), (154, 155, 288, 287), (168, 315, 314, 166), (174, 175, 320, 319), (174, 319, 317, 172), (172, 317, 315, 168), (155, 166, 314, 288), (154, 287, 281, 117), (662, 663, 501, 500), (501, 663, 659, 497), (656, 662, 500, 495), (714, 715, 526, 525), (526, 715, 711, 522), (530, 719, 714, 525), (679, 680, 509, 508), (509, 680, 677, 506), (512, 684, 679, 508), (659, 684, 512, 497), (522, 711, 656, 495), (38, 113, 115, 39), (71, 120, 122, 72), (70, 72, 122, 119), (83, 126, 127, 84), (81, 84, 127, 125), (60, 118, 120, 71), (60, 81, 125, 118), (109, 137, 139, 110), (110, 139, 149, 112), (70, 119, 137, 109), (38, 112, 149, 113), (195, 269, 271, 197), (195, 198, 273, 269), (271, 275, 200, 197), (232, 296, 298, 234), (294, 296, 232, 229), (220, 285, 294, 229), (298, 307, 240, 234), (255, 325, 327, 257), (327, 329, 258, 257), (258, 329, 338, 266), (240, 307, 325, 255), (275, 285, 220, 200), (358, 460, 459, 357), (355, 357, 459, 456), (381, 475, 474, 380), (378, 380, 474, 470), (378, 470, 469, 370), (358, 370, 469, 460), (430, 516, 514, 429), (430, 434, 518, 516), (453, 530, 529, 451), (438, 523, 518, 434), (438, 451, 529, 523), (429, 514, 513, 413), (381, 413, 513, 475), (558, 668, 666, 557), (666, 670, 559, 557), (695, 697, 577, 573), (590, 703, 701, 588), (597, 708, 703, 590), (697, 708, 597, 577), (609, 716, 714, 608), (717, 718, 617, 615), (617, 718, 716, 609), (714, 719, 627, 608), (588, 701, 668, 558), (670, 717, 615, 559), (39, 115, 273, 198), (627, 719, 530, 453), (83, 355, 456, 126), (338, 695, 573, 266), (103, 210, 531, 388), (506, 677, 320, 175)])
_uv = me_sphere.uv_layers.new(name='UVMap')
_uv.uv.foreach_set('vector', [0.4973, 0.7053, 0.525, 0.7053, 0.525, 0.736, 0.4973, 0.736, 0.2035, 0.368, 0.1758, 0.368, 0.1758, 0.3373, 0.2035, 0.3373, 0.6635, 0.7459, 0.6635, 0.7766, 0.6358, 0.7766, 0.6358, 0.7459, 0.6635, 0.8072, 0.6635, 0.8379, 0.6358, 0.8379, 0.6358, 0.8072, 0.4696, 0.7666, 0.4973, 0.7666, 0.4973, 0.7973, 0.4696, 0.7973, 0.525, 0.7666, 0.5527, 0.7666, 0.5527, 0.7973, 0.525, 0.7973, 0.7925, 0.03067, 0.8202, 0.03067, 0.8202, 0.06133, 0.7925, 0.06133, 0.7925, 0.092, 0.8202, 0.092, 0.8202, 0.1227, 0.7925, 0.1227, 0.08214, 0.7297, 0.05067, 0.7297, 0.05067, 0.6668, 0.08214, 0.6668, 0.7648, 0.03067, 0.7925, 0.03067, 0.7925, 0.06133, 0.7648, 0.06133, 0.8297, 0.8992, 0.8297, 0.8686, 0.8574, 0.8686, 0.8574, 0.8992, 0.7648, 0.092, 0.7925, 0.092, 0.7925, 0.1227, 0.7648, 0.1227, 0.7892, 0.3088, 0.7892, 0.2782, 0.8169, 0.2782, 0.8169, 0.3088, 0.4696, 0.7973, 0.4973, 0.7973, 0.4973, 0.828, 0.4696, 0.828, 0.928, 0.4786, 0.9557, 0.4786, 0.9557, 0.5093, 0.928, 0.5093, 0.525, 0.7973, 0.5527, 0.7973, 0.5527, 0.828, 0.525, 0.828, 0.2589, 0.9506, 0.2866, 0.9506, 0.2866, 0.9813, 0.2589, 0.9813, 0.08205, 0.5637, 0.08205, 0.6087, 0.05956, 0.6087, 0.05956, 0.5637, 0.3143, 0.9506, 0.3143, 0.9813, 0.2866, 0.9813, 0.2866, 0.9506, 0.4973, 0.7666, 0.525, 0.7666, 0.525, 0.7973, 0.4973, 0.7973, 0.9682, 0.7766, 0.9682, 0.8072, 0.9405, 0.8072, 0.9405, 0.7766, 0.9834, 0.4479, 0.9834, 0.4786, 0.9557, 0.4786, 0.9557, 0.4479, 0.7648, 0.06133, 0.7925, 0.06133, 0.7925, 0.092, 0.7648, 0.092, 0.3143, 0.2453, 0.2866, 0.2453, 0.2866, 0.2147, 0.3143, 0.2147, 0.3143, 0.276, 0.2866, 0.276, 0.2866, 0.2453, 0.3143, 0.2453, 0.342, 0.2453, 0.3143, 0.2453, 0.3143, 0.2147, 0.342, 0.2147, 0.342, 0.276, 0.3143, 0.276, 0.3143, 0.2453, 0.342, 0.2453, 0.8851, 0.6846, 0.8851, 0.7153, 0.8574, 0.7153, 0.8574, 0.6846, 0.2866, 0.7666, 0.3143, 0.7666, 0.3143, 0.7973, 0.2866, 0.7973, 0.8851, 0.7459, 0.8851, 0.7766, 0.8574, 0.7766, 0.8574, 0.7459, 0.2866, 0.828, 0.3143, 0.828, 0.3143, 0.8586, 0.2866, 0.8586, 0.6277, 0.02168, 0.6473, 0.04337, 0.6277, 0.06505, 0.6081, 0.04337, 0.8172, 0.4479, 0.8172, 0.4173, 0.8449, 0.4173, 0.8449, 0.4479, 0.6669, 0.06505, 0.6865, 0.08674, 0.6669, 0.1084, 0.6473, 0.08674, 0.08076, 0.4695, 0.08076, 0.5332, 0.04891, 0.5332, 0.04891, 0.4695, 0.3311, 0.6759, 0.3311, 0.6452, 0.3588, 0.6452, 0.3588, 0.6759, 0.2807, 0.3954, 0.3055, 0.4091, 0.2931, 0.4366, 0.2683, 0.4228, 0.3865, 0.6759, 0.3865, 0.6452, 0.4142, 0.6452, 0.4142, 0.6759, 0.04889, 0.5324, 0.04889, 0.4688, 0.08074, 0.4688, 0.08074, 0.5324, 0.3311, 0.7066, 0.3311, 0.6759, 0.3588, 0.6759, 0.3588, 0.7066, 0.2931, 0.368, 0.3179, 0.3817, 0.3055, 0.4091, 0.2807, 0.3954, 0.3865, 0.7066, 0.3865, 0.6759, 0.4142, 0.6759, 0.4142, 0.7066, 0.1481, 0.8586, 0.1758, 0.8586, 0.1758, 0.8893, 0.1481, 0.8893, 0.6473, 0.0, 0.6669, 0.02168, 0.6473, 0.04337, 0.6277, 0.02168, 0.8172, 0.4786, 0.8172, 0.4479, 0.8449, 0.4479, 0.8449, 0.4786, 0.6865, 0.04337, 0.7061, 0.06505, 0.6865, 0.08674, 0.6669, 0.06505, 0.8169, 0.3088, 0.8169, 0.2782, 0.8446, 0.2782, 0.8446, 0.3088, 0.8851, 0.7153, 0.8851, 0.7459, 0.8574, 0.7459, 0.8574, 0.7153, 0.2866, 0.7973, 0.3143, 0.7973, 0.3143, 0.828, 0.2866, 0.828, 0.3588, 0.6759, 0.3588, 0.6452, 0.3865, 0.6452, 0.3865, 0.6759, 0.6669, 0.02168, 0.6865, 0.04337, 0.6669, 0.06505, 0.6473, 0.04337, 0.08057, 0.4692, 0.08057, 0.5329, 0.04872, 0.5329, 0.04872, 0.4692, 0.2589, 0.3067, 0.2312, 0.3067, 0.2312, 0.276, 0.2589, 0.276, 0.2035, 0.3067, 0.1758, 0.3067, 0.1758, 0.276, 0.2035, 0.276, 0.2589, 0.2453, 0.2312, 0.2453, 0.2312, 0.2147, 0.2589, 0.2147, 0.6358, 0.8992, 0.6358, 0.9299, 0.6081, 0.9299, 0.6081, 0.8992, 0.3311, 0.8906, 0.3588, 0.8906, 0.3588, 0.9212, 0.3311, 0.9212, 0.2035, 0.2453, 0.1758, 0.2453, 0.1758, 0.2147, 0.2035, 0.2147, 0.2589, 0.276, 0.2312, 0.276, 0.2312, 0.2453, 0.2589, 0.2453, 0.2035, 0.276, 0.1758, 0.276, 0.1758, 0.2453, 0.2035, 0.2453, 0.2312, 0.3067, 0.2035, 0.3067, 0.2035, 0.276, 0.2312, 0.276, 0.2312, 0.2453, 0.2035, 0.2453, 0.2035, 0.2147, 0.2312, 0.2147, 0.2312, 0.276, 0.2035, 0.276, 0.2035, 0.2453, 0.2312, 0.2453, 0.9128, 0.9299, 0.9405, 0.9299, 0.9405, 0.9606, 0.9128, 0.9606, 0.8574, 0.9606, 0.8574, 0.9299, 0.8851, 0.9299, 0.8851, 0.9606, 0.802, 0.8992, 0.802, 0.8686, 0.8297, 0.8686, 0.8297, 0.8992, 0.9557, 0.3253, 0.9834, 0.3253, 0.9834, 0.3559, 0.9557, 0.3559, 0.2035, 0.3373, 0.1758, 0.3373, 0.1758, 0.3067, 0.2035, 0.3067, 0.7895, 0.3866, 0.7895, 0.3559, 0.8172, 0.3559, 0.8172, 0.3866, 0.802, 0.9299, 0.8297, 0.9299, 0.8297, 0.9606, 0.802, 0.9606, 0.1758, 0.8893, 0.1758, 0.8586, 0.2035, 0.8586, 0.2035, 0.8893, 0.7895, 0.3559, 0.7895, 0.3253, 0.8172, 0.3253, 0.8172, 0.3559, 0.1758, 0.8586, 0.1758, 0.828, 0.2035, 0.828, 0.2035, 0.8586, 0.2866, 0.2453, 0.2589, 0.2453, 0.2589, 0.2147, 0.2866, 0.2147, 0.2866, 0.276, 0.2589, 0.276, 0.2589, 0.2453, 0.2866, 0.2453, 0.4696, 0.736, 0.4973, 0.736, 0.4973, 0.7666, 0.4696, 0.7666, 0.08072, 0.469, 0.08072, 0.5327, 0.04887, 0.5327, 0.04887, 0.469, 0.8172, 0.4173, 0.8172, 0.3866, 0.8449, 0.3866, 0.8449, 0.4173, 0.6473, 0.08674, 0.6669, 0.1084, 0.6473, 0.1301, 0.6277, 0.1084, 0.6081, 0.92, 0.5804, 0.92, 0.5804, 0.8893, 0.6081, 0.8893, 0.7925, 0.0, 0.8202, 0.0, 0.8202, 0.03067, 0.7925, 0.03067, 0.1204, 0.8893, 0.09266, 0.8893, 0.09266, 0.8586, 0.1204, 0.8586, 0.4419, 0.8906, 0.4419, 0.9212, 0.4142, 0.9212, 0.4142, 0.8906, 0.1204, 0.92, 0.09266, 0.92, 0.09266, 0.8893, 0.1204, 0.8893, 0.9959, 0.8072, 0.9682, 0.8072, 0.9682, 0.7766, 0.9959, 0.7766, 0.4419, 0.8599, 0.4419, 0.8906, 0.4142, 0.8906, 0.4142, 0.8599, 0.5804, 0.92, 0.5527, 0.92, 0.5527, 0.8893, 0.5804, 0.8893, 0.1204, 0.9506, 0.1204, 0.9813, 0.09266, 0.9813, 0.09266, 0.9506, 0.5804, 0.8893, 0.5527, 0.8893, 0.5527, 0.8586, 0.5804, 0.8586, 0.1204, 0.8586, 0.09266, 0.8586, 0.09266, 0.828, 0.1204, 0.828, 0.8202, 0.0, 0.8479, 0.0, 0.8479, 0.03067, 0.8202, 0.03067, 0.7895, 0.4173, 0.7895, 0.3866, 0.8172, 0.3866, 0.8172, 0.4173, 0.802, 0.8686, 0.802, 0.8379, 0.8297, 0.8379, 0.8297, 0.8686, 0.08074, 0.4693, 0.08074, 0.533, 0.04889, 0.533, 0.04889, 0.4693, 0.7452, 0.04337, 0.7648, 0.06505, 0.7452, 0.08674, 0.7257, 0.06505, 0.928, 0.4173, 0.928, 0.4479, 0.9003, 0.4479, 0.9003, 0.4173, 0.802, 0.6233, 0.7743, 0.6233, 0.7743, 0.5926, 0.802, 0.5926, 0.928, 0.3866, 0.928, 0.4173, 0.9003, 0.4173, 0.9003, 0.3866, 0.802, 0.5926, 0.7743, 0.5926, 0.7743, 0.5619, 0.802, 0.5619, 0.9959, 0.6233, 0.9682, 0.6233, 0.9682, 0.5926, 0.9959, 0.5926, 0.04897, 0.4688, 0.08082, 0.4688, 0.08082, 0.5325, 0.04897, 0.5325, 0.8574, 0.5926, 0.8574, 0.6233, 0.8297, 0.6233, 0.8297, 0.5926, 0.08205, 0.5637, 0.08205, 0.6087, 0.05956, 0.6087, 0.05956, 0.5637, 0.2866, 0.8893, 0.3143, 0.8893, 0.3143, 0.92, 0.2866, 0.92, 0.08205, 0.5637, 0.08205, 0.6087, 0.05956, 0.6087, 0.05956, 0.5637, 0.4973, 0.9506, 0.4973, 0.9813, 0.4696, 0.9813, 0.4696, 0.9506, 0.4973, 0.92, 0.4973, 0.8893, 0.525, 0.8893, 0.525, 0.92, 0.08071, 0.4695, 0.08071, 0.5332, 0.04886, 0.5332, 0.04886, 0.4695, 0.08205, 0.5637, 0.08205, 0.6087, 0.05956, 0.6087, 0.05956, 0.5637, 0.4696, 0.828, 0.4973, 0.828, 0.4973, 0.8586, 0.4696, 0.8586, 0.4696, 0.5839, 0.4696, 0.6146, 0.4419, 0.6146, 0.4419, 0.5839, 0.5527, 0.7973, 0.5804, 0.7973, 0.5804, 0.828, 0.5527, 0.828, 0.4696, 0.5533, 0.4696, 0.5839, 0.4419, 0.5839, 0.4419, 0.5533, 0.5527, 0.828, 0.5804, 0.828, 0.5804, 0.8586, 0.5527, 0.8586, 0.6473, 0.1735, 0.6669, 0.1952, 0.6473, 0.2168, 0.6277, 0.1952, 0.7257, 0.1518, 0.7452, 0.1735, 0.7257, 0.1952, 0.7061, 0.1735, 0.05067, 0.7297, 0.05067, 0.6668, 0.08214, 0.6668, 0.08214, 0.7297, 0.7257, 0.1084, 0.7452, 0.1301, 0.7257, 0.1518, 0.7061, 0.1301, 0.1204, 0.8893, 0.1481, 0.8893, 0.1481, 0.92, 0.1204, 0.92, 0.6473, 0.2168, 0.6669, 0.2385, 0.6473, 0.2602, 0.6277, 0.2385, 0.6669, 0.1952, 0.6865, 0.2168, 0.6669, 0.2385, 0.6473, 0.2168, 0.3588, 0.5226, 0.3865, 0.5226, 0.3865, 0.5533, 0.3588, 0.5533, 0.3588, 0.4613, 0.3865, 0.4613, 0.3865, 0.4919, 0.3588, 0.4919, 0.08061, 0.4698, 0.08061, 0.5335, 0.04876, 0.5335, 0.04876, 0.4698, 0.3311, 0.4613, 0.3588, 0.4613, 0.3588, 0.4919, 0.3311, 0.4919, 0.3311, 0.4919, 0.3588, 0.4919, 0.3588, 0.5226, 0.3311, 0.5226, 0.7743, 0.8686, 0.802, 0.8686, 0.802, 0.8992, 0.7743, 0.8992, 0.928, 0.5399, 0.928, 0.5093, 0.9557, 0.5093, 0.9557, 0.5399, 0.9128, 0.7153, 0.9405, 0.7153, 0.9405, 0.7459, 0.9128, 0.7459, 0.7257, 0.06505, 0.7452, 0.08674, 0.7257, 0.1084, 0.7061, 0.08674, 0.08214, 0.7297, 0.05067, 0.7297, 0.05067, 0.6668, 0.08214, 0.6668, 0.8479, 0.2453, 0.8756, 0.2453, 0.8756, 0.276, 0.8479, 0.276, 0.7452, 0.08674, 0.7648, 0.1084, 0.7452, 0.1301, 0.7257, 0.1084, 0.8479, 0.276, 0.8756, 0.276, 0.8756, 0.3067, 0.8479, 0.3067, 0.08047, 0.4688, 0.08047, 0.5325, 0.04862, 0.5325, 0.04862, 0.4688, 0.4696, 0.8586, 0.4973, 0.8586, 0.4973, 0.8893, 0.4696, 0.8893, 0.8756, 0.03067, 0.8756, 0.06133, 0.8479, 0.06133, 0.8479, 0.03067, 0.7452, 0.1735, 0.7648, 0.1952, 0.7452, 0.2168, 0.7257, 0.1952, 0.08205, 0.6087, 0.05956, 0.6087, 0.05956, 0.5637, 0.08205, 0.5637, 0.9557, 0.3253, 0.9557, 0.3559, 0.928, 0.3559, 0.928, 0.3253, 0.5804, 0.368, 0.5527, 0.368, 0.5527, 0.3373, 0.5804, 0.3373, 0.931, 0.03067, 0.9587, 0.03067, 0.9587, 0.06133, 0.931, 0.06133, 0.8726, 0.3253, 0.8726, 0.3559, 0.8449, 0.3559, 0.8449, 0.3253, 0.5804, 0.4293, 0.5527, 0.4293, 0.5527, 0.3987, 0.5804, 0.3987, 0.9587, 0.1533, 0.931, 0.1533, 0.931, 0.1227, 0.9587, 0.1227, 0.5527, 0.9813, 0.5527, 0.9506, 0.5804, 0.9506, 0.5804, 0.9813, 0.9682, 0.9299, 0.9405, 0.9299, 0.9405, 0.8992, 0.9682, 0.8992, 0.525, 0.9813, 0.525, 0.9506, 0.5527, 0.9506, 0.5527, 0.9813, 0.6635, 0.9606, 0.6635, 0.9912, 0.6358, 0.9912, 0.6358, 0.9606, 0.931, 0.3067, 0.931, 0.276, 0.9587, 0.276, 0.9587, 0.3067, 0.5804, 0.3987, 0.5527, 0.3987, 0.5527, 0.368, 0.5804, 0.368, 0.08062, 0.4683, 0.08062, 0.532, 0.04877, 0.532, 0.04877, 0.4683, 0.6081, 0.3987, 0.5804, 0.3987, 0.5804, 0.368, 0.6081, 0.368, 0.1481, 0.3067, 0.1204, 0.3067, 0.1204, 0.276, 0.1481, 0.276, 0.1481, 0.92, 0.1481, 0.9506, 0.1204, 0.9506, 0.1204, 0.92, 0.6912, 0.9299, 0.6635, 0.9299, 0.6635, 0.8992, 0.6912, 0.8992, 0.1481, 0.2453, 0.1204, 0.2453, 0.1204, 0.2147, 0.1481, 0.2147, 0.1481, 0.276, 0.1204, 0.276, 0.1204, 0.2453, 0.1481, 0.2453, 0.1204, 0.2453, 0.09266, 0.2453, 0.09266, 0.2147, 0.1204, 0.2147, 0.7895, 0.3353, 0.7849, 0.3656, 0.7576, 0.3606, 0.7621, 0.3303, 0.2589, 0.9506, 0.2312, 0.9506, 0.2312, 0.92, 0.2589, 0.92, 0.6912, 0.9299, 0.7189, 0.9299, 0.7189, 0.9606, 0.6912, 0.9606, 0.08205, 0.5637, 0.08205, 0.6087, 0.05956, 0.6087, 0.05956, 0.5637, 0.8574, 0.7459, 0.8297, 0.7459, 0.8297, 0.7153, 0.8574, 0.7153, 0.7743, 0.9299, 0.802, 0.9299, 0.802, 0.9606, 0.7743, 0.9606, 0.4973, 0.06133, 0.525, 0.06133, 0.525, 0.092, 0.4973, 0.092, 0.4973, 0.03067, 0.525, 0.03067, 0.525, 0.06133, 0.4973, 0.06133, 0.928, 0.5399, 0.9003, 0.5399, 0.9003, 0.5093, 0.928, 0.5093, 0.4696, 0.0, 0.4973, 0.0, 0.4973, 0.03067, 0.4696, 0.03067, 0.2312, 0.5827, 0.2312, 0.6133, 0.2035, 0.6133, 0.2035, 0.5827, 0.9864, 0.276, 0.9864, 0.3067, 0.9587, 0.3067, 0.9587, 0.276, 0.8851, 0.9606, 0.8851, 0.9299, 0.9128, 0.9299, 0.9128, 0.9606, 0.4696, 0.03067, 0.4973, 0.03067, 0.4973, 0.06133, 0.4696, 0.06133, 0.9405, 0.8992, 0.9405, 0.9299, 0.9128, 0.9299, 0.9128, 0.8992, 0.8851, 0.9299, 0.8851, 0.8992, 0.9128, 0.8992, 0.9128, 0.9299, 0.5527, 0.06133, 0.5804, 0.06133, 0.5804, 0.092, 0.5527, 0.092, 0.08086, 0.4695, 0.08086, 0.5332, 0.04901, 0.5332, 0.04901, 0.4695, 0.0486, 0.4692, 0.08044, 0.4692, 0.08044, 0.5329, 0.0486, 0.5329, 0.1481, 0.8893, 0.1204, 0.8893, 0.1204, 0.8586, 0.1481, 0.8586, 0.3588, 0.9519, 0.3311, 0.9519, 0.3311, 0.9212, 0.3588, 0.9212, 0.9405, 0.5926, 0.9405, 0.5619, 0.9682, 0.5619, 0.9682, 0.5926, 0.4142, 0.9519, 0.3865, 0.9519, 0.3865, 0.9212, 0.4142, 0.9212, 0.9405, 0.7459, 0.9405, 0.7153, 0.9682, 0.7153, 0.9682, 0.7459, 0.9682, 0.8072, 0.9682, 0.8379, 0.9405, 0.8379, 0.9405, 0.8072, 0.4419, 0.9212, 0.4696, 0.9212, 0.4696, 0.9519, 0.4419, 0.9519, 0.7189, 0.5926, 0.7189, 0.6233, 0.6912, 0.6233, 0.6912, 0.5926, 0.1481, 0.9506, 0.1758, 0.9506, 0.1758, 0.9813, 0.1481, 0.9813, 0.7303, 0.3555, 0.7257, 0.3858, 0.6984, 0.3807, 0.7029, 0.3505, 0.9128, 0.8379, 0.9128, 0.8686, 0.8851, 0.8686, 0.8851, 0.8379, 0.1481, 0.8586, 0.1204, 0.8586, 0.1204, 0.828, 0.1481, 0.828, 0.7189, 0.5619, 0.7189, 0.5926, 0.6912, 0.5926, 0.6912, 0.5619, 0.05956, 0.5637, 0.08205, 0.5637, 0.08205, 0.6087, 0.05956, 0.6087, 0.1481, 0.3373, 0.1204, 0.3373, 0.1204, 0.3067, 0.1481, 0.3067, 0.5527, 0.368, 0.525, 0.368, 0.525, 0.3373, 0.5527, 0.3373, 0.5527, 0.4293, 0.525, 0.4293, 0.525, 0.3987, 0.5527, 0.3987, 0.9864, 0.1533, 0.9587, 0.1533, 0.9587, 0.1227, 0.9864, 0.1227, 0.1481, 0.92, 0.1481, 0.8893, 0.1758, 0.8893, 0.1758, 0.92, 0.4696, 0.92, 0.4696, 0.8893, 0.4973, 0.8893, 0.4973, 0.92, 0.7621, 0.3303, 0.7576, 0.3606, 0.7303, 0.3555, 0.7348, 0.3253, 0.525, 0.06133, 0.5527, 0.06133, 0.5527, 0.092, 0.525, 0.092, 0.753, 0.3908, 0.7485, 0.421, 0.7212, 0.416, 0.7257, 0.3858, 0.7576, 0.3606, 0.753, 0.3908, 0.7257, 0.3858, 0.7303, 0.3555, 0.525, 0.03067, 0.5527, 0.03067, 0.5527, 0.06133, 0.525, 0.06133, 0.9405, 0.9606, 0.9405, 0.9299, 0.9682, 0.9299, 0.9682, 0.9606, 0.8574, 0.9912, 0.8297, 0.9912, 0.8297, 0.9606, 0.8574, 0.9606, 0.9405, 0.8686, 0.9405, 0.8379, 0.9682, 0.8379, 0.9682, 0.8686, 0.525, 0.3373, 0.4973, 0.3373, 0.4973, 0.3067, 0.525, 0.3067, 0.6081, 0.552, 0.6081, 0.5827, 0.5804, 0.5827, 0.5804, 0.552, 0.1758, 0.9506, 0.1481, 0.9506, 0.1481, 0.92, 0.1758, 0.92, 0.4973, 0.3373, 0.4696, 0.3373, 0.4696, 0.3067, 0.4973, 0.3067, 0.5527, 0.3373, 0.525, 0.3373, 0.525, 0.3067, 0.5527, 0.3067, 0.8726, 0.3866, 0.8726, 0.4173, 0.8449, 0.4173, 0.8449, 0.3866, 0.08071, 0.5325, 0.04886, 0.5325, 0.04886, 0.4688, 0.08071, 0.4688, 0.5804, 0.4907, 0.5527, 0.4907, 0.5527, 0.46, 0.5804, 0.46, 0.08205, 0.5637, 0.08205, 0.6087, 0.05956, 0.6087, 0.05956, 0.5637, 0.1758, 0.7973, 0.2035, 0.7973, 0.2035, 0.828, 0.1758, 0.828, 0.5804, 0.552, 0.5527, 0.552, 0.5527, 0.5213, 0.5804, 0.5213, 0.05067, 0.7297, 0.05067, 0.6668, 0.08214, 0.6668, 0.08214, 0.7297, 0.8726, 0.4173, 0.8726, 0.4479, 0.8449, 0.4479, 0.8449, 0.4173, 0.1758, 0.7666, 0.2035, 0.7666, 0.2035, 0.7973, 0.1758, 0.7973, 0.5804, 0.5213, 0.5527, 0.5213, 0.5527, 0.4907, 0.5804, 0.4907, 0.525, 0.552, 0.4973, 0.552, 0.4973, 0.5213, 0.525, 0.5213, 0.9033, 0.092, 0.8756, 0.092, 0.8756, 0.06133, 0.9033, 0.06133, 0.7713, 0.4563, 0.7667, 0.4866, 0.7394, 0.4815, 0.7439, 0.4513, 0.8574, 0.8072, 0.8297, 0.8072, 0.8297, 0.7766, 0.8574, 0.7766, 0.05956, 0.5637, 0.08205, 0.5637, 0.08205, 0.6087, 0.05956, 0.6087, 0.05067, 0.7297, 0.05067, 0.6668, 0.08214, 0.6668, 0.08214, 0.7297, 0.9003, 0.4786, 0.8726, 0.4786, 0.8726, 0.4479, 0.9003, 0.4479, 0.04841, 0.5333, 0.04841, 0.4696, 0.08026, 0.4696, 0.08026, 0.5333, 0.049, 0.4685, 0.08085, 0.4685, 0.08085, 0.5322, 0.049, 0.5322, 0.7895, 0.5219, 0.7849, 0.5521, 0.7576, 0.5471, 0.7621, 0.5168, 0.2312, 0.92, 0.2312, 0.8893, 0.2589, 0.8893, 0.2589, 0.92, 0.4696, 0.644, 0.4973, 0.644, 0.4973, 0.6746, 0.4696, 0.6746, 0.08214, 0.7297, 0.05067, 0.7297, 0.05067, 0.6668, 0.08214, 0.6668, 0.8574, 0.8379, 0.8297, 0.8379, 0.8297, 0.8072, 0.8574, 0.8072, 0.2312, 0.6746, 0.2312, 0.7053, 0.2035, 0.7053, 0.2035, 0.6746, 0.9003, 0.5093, 0.8726, 0.5093, 0.8726, 0.4786, 0.9003, 0.4786, 0.4696, 0.6746, 0.4973, 0.6746, 0.4973, 0.7053, 0.4696, 0.7053, 0.4142, 0.4613, 0.4419, 0.4613, 0.4419, 0.4919, 0.4142, 0.4919, 0.4142, 0.4919, 0.4419, 0.4919, 0.4419, 0.5226, 0.4142, 0.5226, 0.08205, 0.5637, 0.08205, 0.6087, 0.05956, 0.6087, 0.05956, 0.5637, 0.4142, 0.7679, 0.3865, 0.7679, 0.3865, 0.7372, 0.4142, 0.7372, 0.04889, 0.4683, 0.08073, 0.4683, 0.08073, 0.532, 0.04889, 0.532, 0.4142, 0.8292, 0.3865, 0.8292, 0.3865, 0.7986, 0.4142, 0.7986, 0.5527, 0.644, 0.5804, 0.644, 0.5804, 0.6746, 0.5527, 0.6746, 0.9682, 0.7766, 0.9405, 0.7766, 0.9405, 0.7459, 0.9682, 0.7459, 0.8851, 0.8072, 0.8851, 0.8379, 0.8574, 0.8379, 0.8574, 0.8072, 0.7466, 0.6846, 0.7466, 0.7153, 0.7189, 0.7153, 0.7189, 0.6846, 0.05067, 0.6668, 0.08214, 0.6668, 0.08214, 0.7297, 0.05067, 0.7297, 0.8851, 0.8379, 0.8851, 0.8686, 0.8574, 0.8686, 0.8574, 0.8379, 0.08205, 0.5637, 0.08205, 0.6087, 0.05956, 0.6087, 0.05956, 0.5637, 0.08044, 0.5342, 0.0486, 0.5342, 0.0486, 0.4705, 0.08044, 0.4705, 0.08214, 0.6668, 0.08214, 0.7297, 0.05067, 0.7297, 0.05067, 0.6668, 0.9033, 0.06133, 0.8756, 0.06133, 0.8756, 0.03067, 0.9033, 0.03067, 0.5527, 0.5213, 0.525, 0.5213, 0.525, 0.4907, 0.5527, 0.4907, 0.08214, 0.6668, 0.08214, 0.7297, 0.05067, 0.7297, 0.05067, 0.6668, 0.7348, 0.5118, 0.7303, 0.542, 0.7029, 0.537, 0.7075, 0.5068, 0.525, 0.644, 0.5527, 0.644, 0.5527, 0.6746, 0.525, 0.6746, 0.7743, 0.6846, 0.7743, 0.7153, 0.7466, 0.7153, 0.7466, 0.6846, 0.9405, 0.6846, 0.9405, 0.6539, 0.9682, 0.6539, 0.9682, 0.6846, 0.525, 0.6746, 0.5527, 0.6746, 0.5527, 0.7053, 0.525, 0.7053, 0.9587, 0.06133, 0.9587, 0.092, 0.931, 0.092, 0.931, 0.06133, 0.9405, 0.6233, 0.9405, 0.5926, 0.9682, 0.5926, 0.9682, 0.6233, 0.6912, 0.8686, 0.6912, 0.8379, 0.7189, 0.8379, 0.7189, 0.8686, 0.2312, 0.9506, 0.2035, 0.9506, 0.2035, 0.92, 0.2312, 0.92, 0.6912, 0.8992, 0.6912, 0.8686, 0.7189, 0.8686, 0.7189, 0.8992, 0.3143, 0.184, 0.2866, 0.184, 0.2866, 0.1533, 0.3143, 0.1533, 0.3143, 0.1533, 0.2866, 0.1533, 0.2866, 0.1227, 0.3143, 0.1227, 0.04891, 0.469, 0.08076, 0.469, 0.08076, 0.5327, 0.04891, 0.5327, 0.2559, 0.4503, 0.2807, 0.464, 0.2683, 0.4914, 0.2435, 0.4777, 0.3865, 0.6146, 0.3865, 0.5839, 0.4142, 0.5839, 0.4142, 0.6146, 0.6081, 0.7666, 0.6081, 0.7973, 0.5804, 0.7973, 0.5804, 0.7666, 0.8726, 0.3253, 0.9003, 0.3253, 0.9003, 0.3559, 0.8726, 0.3559, 0.6081, 0.828, 0.6081, 0.8586, 0.5804, 0.8586, 0.5804, 0.828, 0.08205, 0.5637, 0.08205, 0.6087, 0.05956, 0.6087, 0.05956, 0.5637, 0.2807, 0.5326, 0.3055, 0.5463, 0.2931, 0.5737, 0.2683, 0.56, 0.3311, 0.5839, 0.3311, 0.5533, 0.3588, 0.5533, 0.3588, 0.5839, 0.2435, 0.4777, 0.2683, 0.4914, 0.2559, 0.5188, 0.2312, 0.5051, 0.3865, 0.5839, 0.3865, 0.5533, 0.4142, 0.5533, 0.4142, 0.5839, 0.3865, 0.8906, 0.4142, 0.8906, 0.4142, 0.9212, 0.3865, 0.9212, 0.2807, 0.464, 0.3055, 0.4777, 0.2931, 0.5051, 0.2683, 0.4914, 0.9033, 0.184, 0.9033, 0.2147, 0.8756, 0.2147, 0.8756, 0.184, 0.2559, 0.5188, 0.2807, 0.5326, 0.2683, 0.56, 0.2435, 0.5463, 0.9033, 0.2453, 0.9033, 0.276, 0.8756, 0.276, 0.8756, 0.2453, 0.4142, 0.9519, 0.4142, 0.9212, 0.4419, 0.9212, 0.4419, 0.9519, 0.3588, 0.6146, 0.3588, 0.5839, 0.3865, 0.5839, 0.3865, 0.6146, 0.6081, 0.7973, 0.6081, 0.828, 0.5804, 0.828, 0.5804, 0.7973, 0.8726, 0.3559, 0.9003, 0.3559, 0.9003, 0.3866, 0.8726, 0.3866, 0.9033, 0.2147, 0.9033, 0.2453, 0.8756, 0.2453, 0.8756, 0.2147, 0.3588, 0.5839, 0.3588, 0.5533, 0.3865, 0.5533, 0.3865, 0.5839, 0.2683, 0.4914, 0.2931, 0.5051, 0.2807, 0.5326, 0.2559, 0.5188, 0.2589, 0.184, 0.2312, 0.184, 0.2312, 0.1533, 0.2589, 0.1533, 0.6635, 0.8992, 0.6635, 0.9299, 0.6358, 0.9299, 0.6358, 0.8992, 0.5527, 0.8586, 0.5527, 0.8893, 0.525, 0.8893, 0.525, 0.8586, 0.1758, 0.7666, 0.1481, 0.7666, 0.1481, 0.736, 0.1758, 0.736, 0.2589, 0.1227, 0.2312, 0.1227, 0.2312, 0.092, 0.2589, 0.092, 0.2035, 0.1227, 0.1758, 0.1227, 0.1758, 0.092, 0.2035, 0.092, 0.2589, 0.1533, 0.2312, 0.1533, 0.2312, 0.1227, 0.2589, 0.1227, 0.5527, 0.8893, 0.5527, 0.92, 0.525, 0.92, 0.525, 0.8893, 0.2035, 0.1533, 0.1758, 0.1533, 0.1758, 0.1227, 0.2035, 0.1227, 0.2312, 0.184, 0.2035, 0.184, 0.2035, 0.1533, 0.2312, 0.1533, 0.2312, 0.1227, 0.2035, 0.1227, 0.2035, 0.092, 0.2312, 0.092, 0.2312, 0.1533, 0.2035, 0.1533, 0.2035, 0.1227, 0.2312, 0.1227, 0.6746, 0.341, 0.6604, 0.3673, 0.6366, 0.3516, 0.6509, 0.3253, 0.6461, 0.3936, 0.6319, 0.4199, 0.6081, 0.4041, 0.6224, 0.3779, 0.6604, 0.3673, 0.6461, 0.3936, 0.6224, 0.3779, 0.6366, 0.3516, 0.9587, 0.06133, 0.9864, 0.06133, 0.9864, 0.092, 0.9587, 0.092, 0.2035, 0.06133, 0.1758, 0.06133, 0.1758, 0.03067, 0.2035, 0.03067, 0.7189, 0.7459, 0.7189, 0.7766, 0.6912, 0.7766, 0.6912, 0.7459, 0.7189, 0.9299, 0.7466, 0.9299, 0.7466, 0.9606, 0.7189, 0.9606, 0.2899, 0.7666, 0.2703, 0.745, 0.2899, 0.7233, 0.3095, 0.745, 0.08214, 0.6668, 0.08214, 0.7297, 0.05067, 0.7297, 0.05067, 0.6668, 0.6635, 0.9299, 0.6912, 0.9299, 0.6912, 0.9606, 0.6635, 0.9606, 0.9128, 0.8686, 0.9128, 0.8379, 0.9405, 0.8379, 0.9405, 0.8686, 0.1204, 0.5213, 0.1481, 0.5213, 0.1481, 0.552, 0.1204, 0.552, 0.6358, 0.9299, 0.6635, 0.9299, 0.6635, 0.9606, 0.6358, 0.9606, 0.928, 0.4173, 0.928, 0.3866, 0.9557, 0.3866, 0.9557, 0.4173, 0.1758, 0.5213, 0.2035, 0.5213, 0.2035, 0.552, 0.1758, 0.552, 0.08062, 0.4688, 0.08062, 0.5325, 0.04877, 0.5325, 0.04877, 0.4688, 0.8851, 0.6539, 0.9128, 0.6539, 0.9128, 0.6846, 0.8851, 0.6846, 0.08077, 0.4684, 0.08077, 0.5321, 0.04893, 0.5321, 0.04893, 0.4684, 0.2703, 0.7016, 0.2507, 0.6799, 0.2703, 0.6582, 0.2899, 0.6799, 0.2703, 0.745, 0.2507, 0.7233, 0.2703, 0.7016, 0.2899, 0.7233, 0.1204, 0.552, 0.1481, 0.552, 0.1481, 0.5827, 0.1204, 0.5827, 0.08089, 0.5321, 0.04904, 0.5321, 0.04904, 0.4685, 0.08089, 0.4685, 0.7189, 0.7766, 0.7189, 0.8072, 0.6912, 0.8072, 0.6912, 0.7766, 0.8172, 0.5093, 0.8172, 0.5399, 0.7895, 0.5399, 0.7895, 0.5093, 0.9587, 0.0, 0.9864, 0.0, 0.9864, 0.03067, 0.9587, 0.03067, 0.1481, 0.552, 0.1758, 0.552, 0.1758, 0.5827, 0.1481, 0.5827, 0.8851, 0.6846, 0.9128, 0.6846, 0.9128, 0.7153, 0.8851, 0.7153, 0.2899, 0.7233, 0.2703, 0.7016, 0.2899, 0.6799, 0.3095, 0.7016, 0.5804, 0.9813, 0.5804, 0.9506, 0.6081, 0.9506, 0.6081, 0.9813, 0.8756, 0.092, 0.9033, 0.092, 0.9033, 0.1227, 0.8756, 0.1227, 0.2683, 0.56, 0.2931, 0.5737, 0.2807, 0.6011, 0.2559, 0.5874, 0.08061, 0.4698, 0.08061, 0.5335, 0.04876, 0.5335, 0.04876, 0.4698, 0.931, 0.2147, 0.931, 0.184, 0.9587, 0.184, 0.9587, 0.2147, 0.8756, 0.1227, 0.9033, 0.1227, 0.9033, 0.1533, 0.8756, 0.1533, 0.2589, 0.092, 0.2312, 0.092, 0.2312, 0.06133, 0.2589, 0.06133, 0.2035, 0.092, 0.1758, 0.092, 0.1758, 0.06133, 0.2035, 0.06133, 0.2507, 0.7666, 0.2312, 0.745, 0.2507, 0.7233, 0.2703, 0.745, 0.2866, 0.184, 0.2589, 0.184, 0.2589, 0.1533, 0.2866, 0.1533, 0.2866, 0.1227, 0.2589, 0.1227, 0.2589, 0.092, 0.2866, 0.092, 0.2866, 0.1533, 0.2589, 0.1533, 0.2589, 0.1227, 0.2866, 0.1227, 0.6984, 0.3568, 0.6841, 0.3831, 0.6604, 0.3673, 0.6746, 0.341, 0.9557, 0.5093, 0.9557, 0.4786, 0.9834, 0.4786, 0.9834, 0.5093, 0.6699, 0.4094, 0.6556, 0.4357, 0.6319, 0.4199, 0.6461, 0.3936, 0.9557, 0.4479, 0.9557, 0.4173, 0.9834, 0.4173, 0.9834, 0.4479, 0.6912, 0.7766, 0.6912, 0.8072, 0.6635, 0.8072, 0.6635, 0.7766, 0.8851, 0.6233, 0.8851, 0.5926, 0.9128, 0.5926, 0.9128, 0.6233, 0.1481, 0.9813, 0.1204, 0.9813, 0.1204, 0.9506, 0.1481, 0.9506, 0.4142, 0.9519, 0.4419, 0.9519, 0.4419, 0.9826, 0.4142, 0.9826, 0.8851, 0.5926, 0.8851, 0.5619, 0.9128, 0.5619, 0.9128, 0.5926, 0.4142, 0.9519, 0.4142, 0.9826, 0.3865, 0.9826, 0.3865, 0.9519, 0.2035, 0.9813, 0.1758, 0.9813, 0.1758, 0.9506, 0.2035, 0.9506, 0.928, 0.3559, 0.9003, 0.3559, 0.9003, 0.3253, 0.928, 0.3253, 0.931, 0.092, 0.931, 0.1227, 0.9033, 0.1227, 0.9033, 0.092, 0.9682, 0.9912, 0.9405, 0.9912, 0.9405, 0.9606, 0.9682, 0.9606, 0.8297, 0.9606, 0.8297, 0.9912, 0.802, 0.9912, 0.802, 0.9606, 0.7743, 0.9912, 0.7743, 0.9606, 0.802, 0.9606, 0.802, 0.9912, 0.931, 0.06133, 0.931, 0.092, 0.9033, 0.092, 0.9033, 0.06133, 0.2931, 0.5737, 0.3179, 0.5874, 0.3055, 0.6148, 0.2807, 0.6011, 0.08073, 0.5337, 0.04889, 0.5337, 0.04889, 0.47, 0.08073, 0.47, 0.2035, 0.828, 0.2312, 0.828, 0.2312, 0.8586, 0.2035, 0.8586, 0.802, 0.6846, 0.7743, 0.6846, 0.7743, 0.6539, 0.802, 0.6539, 0.2312, 0.9813, 0.2035, 0.9813, 0.2035, 0.9506, 0.2312, 0.9506, 0.08088, 0.5334, 0.04903, 0.5334, 0.04903, 0.4697, 0.08088, 0.4697, 0.08214, 0.6668, 0.08214, 0.7297, 0.05067, 0.7297, 0.05067, 0.6668, 0.6081, 0.92, 0.6081, 0.9506, 0.5804, 0.9506, 0.5804, 0.92, 0.802, 0.7153, 0.7743, 0.7153, 0.7743, 0.6846, 0.802, 0.6846, 0.9864, 0.184, 0.9864, 0.2147, 0.9587, 0.2147, 0.9587, 0.184, 0.8297, 0.6846, 0.802, 0.6846, 0.802, 0.6539, 0.8297, 0.6539, 0.8574, 0.6539, 0.8574, 0.6846, 0.8297, 0.6846, 0.8297, 0.6539, 0.8574, 0.6846, 0.8574, 0.7153, 0.8297, 0.7153, 0.8297, 0.6846, 0.2866, 0.92, 0.3143, 0.92, 0.3143, 0.9506, 0.2866, 0.9506, 0.08205, 0.6087, 0.05956, 0.6087, 0.05956, 0.5637, 0.08205, 0.5637, 0.05067, 0.6668, 0.08214, 0.6668, 0.08214, 0.7297, 0.05067, 0.7297, 0.9405, 0.6846, 0.9405, 0.7153, 0.9128, 0.7153, 0.9128, 0.6846, 0.931, 0.2147, 0.9587, 0.2147, 0.9587, 0.2453, 0.931, 0.2453, 0.04875, 0.4695, 0.0806, 0.4695, 0.0806, 0.5332, 0.04875, 0.5332, 0.802, 0.7766, 0.7743, 0.7766, 0.7743, 0.7459, 0.802, 0.7459, 0.08214, 0.6668, 0.08214, 0.7297, 0.05067, 0.7297, 0.05067, 0.6668, 0.4696, 0.6759, 0.4696, 0.7066, 0.4419, 0.7066, 0.4419, 0.6759, 0.5527, 0.7053, 0.5804, 0.7053, 0.5804, 0.736, 0.5527, 0.736, 0.802, 0.7459, 0.7743, 0.7459, 0.7743, 0.7153, 0.802, 0.7153, 0.8574, 0.6846, 0.8574, 0.6539, 0.8851, 0.6539, 0.8851, 0.6846, 0.9003, 0.5093, 0.9003, 0.5399, 0.8726, 0.5399, 0.8726, 0.5093, 0.2589, 0.8893, 0.2866, 0.8893, 0.2866, 0.92, 0.2589, 0.92, 0.9405, 0.6539, 0.9405, 0.6846, 0.9128, 0.6846, 0.9128, 0.6539, 0.3588, 0.3999, 0.3865, 0.3999, 0.3865, 0.4306, 0.3588, 0.4306, 0.3588, 0.3693, 0.3865, 0.3693, 0.3865, 0.3999, 0.3588, 0.3999, 0.3311, 0.3999, 0.3588, 0.3999, 0.3588, 0.4306, 0.3311, 0.4306, 0.04888, 0.5337, 0.04888, 0.47, 0.08073, 0.47, 0.08073, 0.5337, 0.6651, 0.4778, 0.6509, 0.5041, 0.6271, 0.4883, 0.6414, 0.462, 0.931, 0.03067, 0.9033, 0.03067, 0.9033, 0.0, 0.931, 0.0, 0.08214, 0.7297, 0.05067, 0.7297, 0.05067, 0.6668, 0.08214, 0.6668, 0.4142, 0.7986, 0.4142, 0.7679, 0.4419, 0.7679, 0.4419, 0.7986, 0.7466, 0.8992, 0.7466, 0.8686, 0.7743, 0.8686, 0.7743, 0.8992, 0.6889, 0.4936, 0.6746, 0.5198, 0.6509, 0.5041, 0.6651, 0.4778, 0.05956, 0.5637, 0.08205, 0.5637, 0.08205, 0.6087, 0.05956, 0.6087, 0.04886, 0.532, 0.04886, 0.4683, 0.08071, 0.4683, 0.08071, 0.532, 0.6746, 0.5198, 0.6604, 0.5461, 0.6366, 0.5304, 0.6509, 0.5041, 0.9682, 0.6846, 0.9959, 0.6846, 0.9959, 0.7153, 0.9682, 0.7153, 0.2589, 0.9506, 0.2589, 0.92, 0.2866, 0.92, 0.2866, 0.9506, 0.3588, 0.8599, 0.3588, 0.8292, 0.3865, 0.8292, 0.3865, 0.8599, 0.7743, 0.8992, 0.802, 0.8992, 0.802, 0.9299, 0.7743, 0.9299, 0.7189, 0.9299, 0.6912, 0.9299, 0.6912, 0.8992, 0.7189, 0.8992, 0.05956, 0.6087, 0.05956, 0.5637, 0.08205, 0.5637, 0.08205, 0.6087, 0.9959, 0.5926, 0.9682, 0.5926, 0.9682, 0.5619, 0.9959, 0.5619, 0.9405, 0.6539, 0.9405, 0.6233, 0.9682, 0.6233, 0.9682, 0.6539, 0.8479, 0.184, 0.8756, 0.184, 0.8756, 0.2147, 0.8479, 0.2147, 0.05067, 0.7297, 0.05067, 0.6668, 0.08214, 0.6668, 0.08214, 0.7297, 0.8479, 0.1533, 0.8756, 0.1533, 0.8756, 0.184, 0.8479, 0.184, 0.8756, 0.092, 0.8756, 0.1227, 0.8479, 0.1227, 0.8479, 0.092, 0.4332, 0.06635, 0.4123, 0.04616, 0.4306, 0.02308, 0.4514, 0.04327, 0.4514, 0.04327, 0.4306, 0.02308, 0.4488, 0.0, 0.4696, 0.02019, 0.8756, 0.1227, 0.8756, 0.1533, 0.8479, 0.1533, 0.8479, 0.1227, 0.0486, 0.5331, 0.0486, 0.4694, 0.08044, 0.4694, 0.08044, 0.5331, 0.525, 0.92, 0.525, 0.9506, 0.4973, 0.9506, 0.4973, 0.92, 0.4973, 0.8586, 0.4973, 0.828, 0.525, 0.828, 0.525, 0.8586, 0.1204, 0.7666, 0.09266, 0.7666, 0.09266, 0.736, 0.1204, 0.736, 0.1481, 0.1227, 0.1204, 0.1227, 0.1204, 0.092, 0.1481, 0.092, 0.1758, 0.92, 0.1758, 0.8893, 0.2035, 0.8893, 0.2035, 0.92, 0.1481, 0.1533, 0.1204, 0.1533, 0.1204, 0.1227, 0.1481, 0.1227, 0.1204, 0.184, 0.09266, 0.184, 0.09266, 0.1533, 0.1204, 0.1533, 0.1204, 0.1227, 0.09266, 0.1227, 0.09266, 0.092, 0.1204, 0.092, 0.1204, 0.1533, 0.09266, 0.1533, 0.09266, 0.1227, 0.1204, 0.1227, 0.4973, 0.1227, 0.525, 0.1227, 0.525, 0.1533, 0.4973, 0.1533, 0.4973, 0.184, 0.525, 0.184, 0.525, 0.2147, 0.4973, 0.2147, 0.05956, 0.6087, 0.05956, 0.5637, 0.08205, 0.5637, 0.08205, 0.6087, 0.4973, 0.1533, 0.525, 0.1533, 0.525, 0.184, 0.4973, 0.184, 0.5527, 0.1227, 0.5804, 0.1227, 0.5804, 0.1533, 0.5527, 0.1533, 0.6358, 0.7153, 0.6635, 0.7153, 0.6635, 0.7459, 0.6358, 0.7459, 0.9033, 0.276, 0.931, 0.276, 0.931, 0.3067, 0.9033, 0.3067, 0.6358, 0.8686, 0.6358, 0.8992, 0.6081, 0.8992, 0.6081, 0.8686, 0.05067, 0.6668, 0.08214, 0.6668, 0.08214, 0.7297, 0.05067, 0.7297, 0.9003, 0.4479, 0.928, 0.4479, 0.928, 0.4786, 0.9003, 0.4786, 0.4696, 0.8292, 0.4419, 0.8292, 0.4419, 0.7986, 0.4696, 0.7986, 0.5527, 0.184, 0.5804, 0.184, 0.5804, 0.2147, 0.5527, 0.2147, 0.4279, 0.3058, 0.4071, 0.2856, 0.4253, 0.2625, 0.4462, 0.2827, 0.7648, 0.2453, 0.7648, 0.2147, 0.7925, 0.2147, 0.7925, 0.2453, 0.931, 0.1227, 0.931, 0.092, 0.9587, 0.092, 0.9587, 0.1227, 0.5527, 0.1533, 0.5804, 0.1533, 0.5804, 0.184, 0.5527, 0.184, 0.6635, 0.7153, 0.6912, 0.7153, 0.6912, 0.7459, 0.6635, 0.7459, 0.6635, 0.6539, 0.6912, 0.6539, 0.6912, 0.6846, 0.6635, 0.6846, 0.5804, 0.1227, 0.6081, 0.1227, 0.6081, 0.1533, 0.5804, 0.1533, 0.4514, 0.3693, 0.4306, 0.3491, 0.4488, 0.326, 0.4696, 0.3462, 0.4097, 0.3289, 0.3889, 0.3087, 0.4071, 0.2856, 0.4279, 0.3058, 0.6358, 0.8379, 0.6358, 0.8686, 0.6081, 0.8686, 0.6081, 0.8379, 0.2589, 0.8586, 0.2312, 0.8586, 0.2312, 0.828, 0.2589, 0.828, 0.9864, 0.092, 0.9864, 0.1227, 0.9587, 0.1227, 0.9587, 0.092, 0.4696, 0.8599, 0.4419, 0.8599, 0.4419, 0.8292, 0.4696, 0.8292, 0.4306, 0.3491, 0.4097, 0.3289, 0.4279, 0.3058, 0.4488, 0.326, 0.6635, 0.6846, 0.6912, 0.6846, 0.6912, 0.7153, 0.6635, 0.7153, 0.5804, 0.1533, 0.6081, 0.1533, 0.6081, 0.184, 0.5804, 0.184, 0.1481, 0.06133, 0.1204, 0.06133, 0.1204, 0.03067, 0.1481, 0.03067, 0.1481, 0.03067, 0.1204, 0.03067, 0.1204, 0.0, 0.1481, 0.0, 0.1204, 0.06133, 0.09266, 0.06133, 0.09266, 0.03067, 0.1204, 0.03067, 0.4973, 0.2453, 0.525, 0.2453, 0.525, 0.276, 0.4973, 0.276, 0.1758, 0.644, 0.1758, 0.6746, 0.1481, 0.6746, 0.1481, 0.644, 0.1204, 0.46, 0.1481, 0.46, 0.1481, 0.4907, 0.1204, 0.4907, 0.4142, 0.8599, 0.3865, 0.8599, 0.3865, 0.8292, 0.4142, 0.8292, 0.1758, 0.46, 0.2035, 0.46, 0.2035, 0.4907, 0.1758, 0.4907, 0.1204, 0.3987, 0.1481, 0.3987, 0.1481, 0.4293, 0.1204, 0.4293, 0.1758, 0.3987, 0.2035, 0.3987, 0.2035, 0.4293, 0.1758, 0.4293, 0.2035, 0.5827, 0.2035, 0.6133, 0.1758, 0.6133, 0.1758, 0.5827, 0.4973, 0.276, 0.525, 0.276, 0.525, 0.3067, 0.4973, 0.3067, 0.6635, 0.8992, 0.6358, 0.8992, 0.6358, 0.8686, 0.6635, 0.8686, 0.2035, 0.644, 0.2035, 0.6746, 0.1758, 0.6746, 0.1758, 0.644, 0.1204, 0.4293, 0.1481, 0.4293, 0.1481, 0.46, 0.1204, 0.46, 0.0805, 0.5325, 0.04866, 0.5325, 0.04866, 0.4688, 0.0805, 0.4688, 0.1481, 0.46, 0.1758, 0.46, 0.1758, 0.4907, 0.1481, 0.4907, 0.4142, 0.8906, 0.3865, 0.8906, 0.3865, 0.8599, 0.4142, 0.8599, 0.1481, 0.3987, 0.1758, 0.3987, 0.1758, 0.4293, 0.1481, 0.4293, 0.1481, 0.4293, 0.1758, 0.4293, 0.1758, 0.46, 0.1481, 0.46, 0.6635, 0.8686, 0.6358, 0.8686, 0.6358, 0.8379, 0.6635, 0.8379, 0.4696, 0.276, 0.4973, 0.276, 0.4973, 0.3067, 0.4696, 0.3067, 0.2035, 0.6133, 0.2035, 0.644, 0.1758, 0.644, 0.1758, 0.6133, 0.9587, 0.0, 0.9587, 0.03067, 0.931, 0.03067, 0.931, 0.0, 0.8202, 0.184, 0.8202, 0.1533, 0.8479, 0.1533, 0.8479, 0.184, 0.05956, 0.5637, 0.08205, 0.5637, 0.08205, 0.6087, 0.05956, 0.6087, 0.8202, 0.1533, 0.8202, 0.1227, 0.8479, 0.1227, 0.8479, 0.1533, 0.7925, 0.184, 0.7925, 0.1533, 0.8202, 0.1533, 0.8202, 0.184, 0.1481, 0.092, 0.1204, 0.092, 0.1204, 0.06133, 0.1481, 0.06133, 0.1204, 0.092, 0.09266, 0.092, 0.09266, 0.06133, 0.1204, 0.06133, 0.4973, 0.2147, 0.525, 0.2147, 0.525, 0.2453, 0.4973, 0.2453, 0.1481, 0.644, 0.1481, 0.6746, 0.1204, 0.6746, 0.1204, 0.644, 0.4419, 0.8292, 0.4142, 0.8292, 0.4142, 0.7986, 0.4419, 0.7986, 0.5527, 0.2147, 0.5804, 0.2147, 0.5804, 0.2453, 0.5527, 0.2453, 0.9557, 0.3866, 0.9557, 0.3559, 0.9834, 0.3559, 0.9834, 0.3866, 0.7648, 0.2147, 0.7648, 0.184, 0.7925, 0.184, 0.7925, 0.2147, 0.7925, 0.2147, 0.7925, 0.184, 0.8202, 0.184, 0.8202, 0.2147, 0.9128, 0.8072, 0.9405, 0.8072, 0.9405, 0.8379, 0.9128, 0.8379, 0.525, 0.1227, 0.5527, 0.1227, 0.5527, 0.1533, 0.525, 0.1533, 0.525, 0.184, 0.5527, 0.184, 0.5527, 0.2147, 0.525, 0.2147, 0.1204, 0.6746, 0.1204, 0.7053, 0.09266, 0.7053, 0.09266, 0.6746, 0.525, 0.2453, 0.5527, 0.2453, 0.5527, 0.276, 0.525, 0.276, 0.1204, 0.368, 0.1481, 0.368, 0.1481, 0.3987, 0.1204, 0.3987, 0.7466, 0.8686, 0.7466, 0.8992, 0.7189, 0.8992, 0.7189, 0.8686, 0.04887, 0.4695, 0.08072, 0.4695, 0.08072, 0.5332, 0.04887, 0.5332, 0.7466, 0.8379, 0.7466, 0.8686, 0.7189, 0.8686, 0.7189, 0.8379, 0.525, 0.276, 0.5527, 0.276, 0.5527, 0.3067, 0.525, 0.3067, 0.3588, 0.9826, 0.3588, 0.9519, 0.3865, 0.9519, 0.3865, 0.9826, 0.6081, 0.6133, 0.6081, 0.644, 0.5804, 0.644, 0.5804, 0.6133, 0.6081, 0.6746, 0.6081, 0.7053, 0.5804, 0.7053, 0.5804, 0.6746, 0.6081, 0.644, 0.6081, 0.6746, 0.5804, 0.6746, 0.5804, 0.644, 0.2035, 0.92, 0.2035, 0.9506, 0.1758, 0.9506, 0.1758, 0.92, 0.4696, 0.9506, 0.4696, 0.92, 0.4973, 0.92, 0.4973, 0.9506, 0.6081, 0.736, 0.6081, 0.7666, 0.5804, 0.7666, 0.5804, 0.736, 0.09266, 0.46, 0.1204, 0.46, 0.1204, 0.4907, 0.09266, 0.4907, 0.5527, 0.9506, 0.525, 0.9506, 0.525, 0.92, 0.5527, 0.92, 0.4696, 0.9519, 0.4696, 0.9826, 0.4419, 0.9826, 0.4419, 0.9519, 0.9682, 0.7766, 0.9682, 0.7459, 0.9959, 0.7459, 0.9959, 0.7766, 0.9128, 0.9912, 0.8851, 0.9912, 0.8851, 0.9606, 0.9128, 0.9606, 0.9834, 0.4173, 0.9557, 0.4173, 0.9557, 0.3866, 0.9834, 0.3866, 0.6081, 0.7053, 0.6081, 0.736, 0.5804, 0.736, 0.5804, 0.7053, 0.525, 0.2147, 0.5527, 0.2147, 0.5527, 0.2453, 0.525, 0.2453, 0.05067, 0.7297, 0.05067, 0.6668, 0.08214, 0.6668, 0.08214, 0.7297, 0.4973, 0.5827, 0.525, 0.5827, 0.525, 0.6133, 0.4973, 0.6133, 0.05067, 0.7297, 0.05067, 0.6668, 0.08214, 0.6668, 0.08214, 0.7297, 0.8726, 0.5399, 0.8449, 0.5399, 0.8449, 0.5093, 0.8726, 0.5093, 0.8574, 0.5926, 0.8574, 0.5619, 0.8851, 0.5619, 0.8851, 0.5926, 0.4227, 0.2192, 0.4019, 0.1991, 0.4201, 0.176, 0.441, 0.1962, 0.7189, 0.8379, 0.7189, 0.8072, 0.7466, 0.8072, 0.7466, 0.8379, 0.05067, 0.7297, 0.05067, 0.6668, 0.08214, 0.6668, 0.08214, 0.7297, 0.4973, 0.552, 0.525, 0.552, 0.525, 0.5827, 0.4973, 0.5827, 0.08073, 0.4687, 0.08073, 0.5324, 0.04889, 0.5324, 0.04889, 0.4687, 0.9128, 0.7766, 0.9128, 0.7459, 0.9405, 0.7459, 0.9405, 0.7766, 0.3993, 0.1558, 0.3784, 0.1356, 0.3967, 0.1125, 0.4175, 0.1327, 0.8297, 0.8379, 0.802, 0.8379, 0.802, 0.8072, 0.8297, 0.8072, 0.8726, 0.5093, 0.8449, 0.5093, 0.8449, 0.4786, 0.8726, 0.4786, 0.4019, 0.1991, 0.381, 0.1789, 0.3993, 0.1558, 0.4201, 0.176, 0.4201, 0.176, 0.3993, 0.1558, 0.4175, 0.1327, 0.4384, 0.1529, 0.9128, 0.5926, 0.9128, 0.5619, 0.9405, 0.5619, 0.9405, 0.5926, 0.4142, 0.3999, 0.4419, 0.3999, 0.4419, 0.4306, 0.4142, 0.4306, 0.4142, 0.3693, 0.4419, 0.3693, 0.4419, 0.3999, 0.4142, 0.3999, 0.4419, 0.3999, 0.4696, 0.3999, 0.4696, 0.4306, 0.4419, 0.4306, 0.05067, 0.6668, 0.08214, 0.6668, 0.08214, 0.7297, 0.05067, 0.7297, 0.9864, 0.03067, 0.9864, 0.06133, 0.9587, 0.06133, 0.9587, 0.03067, 0.3588, 0.8292, 0.3311, 0.8292, 0.3311, 0.7986, 0.3588, 0.7986, 0.05067, 0.7297, 0.05067, 0.6668, 0.08214, 0.6668, 0.08214, 0.7297, 0.6358, 0.5926, 0.6635, 0.5926, 0.6635, 0.6233, 0.6358, 0.6233, 0.04906, 0.5333, 0.04906, 0.4697, 0.08091, 0.4697, 0.08091, 0.5333, 0.09266, 0.9506, 0.09266, 0.92, 0.1204, 0.92, 0.1204, 0.9506, 0.7189, 0.8992, 0.7466, 0.8992, 0.7466, 0.9299, 0.7189, 0.9299, 0.6635, 0.5926, 0.6912, 0.5926, 0.6912, 0.6233, 0.6635, 0.6233, 0.368, 0.2885, 0.3472, 0.2683, 0.3654, 0.2452, 0.3863, 0.2654, 0.9033, 0.184, 0.931, 0.184, 0.931, 0.2147, 0.9033, 0.2147, 0.05067, 0.7297, 0.05067, 0.6668, 0.08214, 0.6668, 0.08214, 0.7297, 0.3654, 0.2452, 0.3446, 0.225, 0.3628, 0.2019, 0.3836, 0.2221, 0.9405, 0.7766, 0.9405, 0.8072, 0.9128, 0.8072, 0.9128, 0.7766, 0.8756, 0.3067, 0.8756, 0.276, 0.9033, 0.276, 0.9033, 0.3067, 0.7466, 0.8992, 0.7743, 0.8992, 0.7743, 0.9299, 0.7466, 0.9299, 0.9959, 0.6539, 0.9682, 0.6539, 0.9682, 0.6233, 0.9959, 0.6233, 0.9682, 0.7459, 0.9682, 0.7153, 0.9959, 0.7153, 0.9959, 0.7459, 0.2312, 0.828, 0.2312, 0.7973, 0.2589, 0.7973, 0.2589, 0.828, 0.08214, 0.7297, 0.05067, 0.7297, 0.05067, 0.6668, 0.08214, 0.6668, 0.9682, 0.8686, 0.9682, 0.8379, 0.9959, 0.8379, 0.9959, 0.8686, 0.08205, 0.6087, 0.05956, 0.6087, 0.05956, 0.5637, 0.08205, 0.5637, 0.2589, 0.7973, 0.2589, 0.7666, 0.2866, 0.7666, 0.2866, 0.7973, 0.08214, 0.7297, 0.05067, 0.7297, 0.05067, 0.6668, 0.08214, 0.6668, 0.04889, 0.5322, 0.04889, 0.4685, 0.08074, 0.4685, 0.08074, 0.5322, 0.3628, 0.2019, 0.342, 0.1817, 0.3602, 0.1587, 0.381, 0.1789, 0.3836, 0.2221, 0.3628, 0.2019, 0.381, 0.1789, 0.4019, 0.1991, 0.525, 0.552, 0.5527, 0.552, 0.5527, 0.5827, 0.525, 0.5827, 0.9128, 0.7766, 0.9128, 0.8072, 0.8851, 0.8072, 0.8851, 0.7766, 0.3967, 0.1125, 0.3758, 0.09231, 0.3941, 0.06924, 0.4149, 0.08943, 0.3784, 0.1356, 0.3576, 0.1154, 0.3758, 0.09231, 0.3967, 0.1125, 0.9128, 0.8072, 0.9128, 0.8379, 0.8851, 0.8379, 0.8851, 0.8072, 0.3143, 0.2147, 0.2866, 0.2147, 0.2866, 0.184, 0.3143, 0.184, 0.3311, 0.6452, 0.3311, 0.6146, 0.3588, 0.6146, 0.3588, 0.6452, 0.2683, 0.4228, 0.2931, 0.4366, 0.2807, 0.464, 0.2559, 0.4503, 0.08205, 0.5637, 0.08205, 0.6087, 0.05956, 0.6087, 0.05956, 0.5637, 0.3588, 0.6452, 0.3588, 0.6146, 0.3865, 0.6146, 0.3865, 0.6452, 0.2931, 0.4366, 0.3179, 0.4503, 0.3055, 0.4777, 0.2807, 0.464, 0.2589, 0.2147, 0.2312, 0.2147, 0.2312, 0.184, 0.2589, 0.184, 0.5527, 0.828, 0.5527, 0.8586, 0.525, 0.8586, 0.525, 0.828, 0.1758, 0.7973, 0.1481, 0.7973, 0.1481, 0.7666, 0.1758, 0.7666, 0.2312, 0.2147, 0.2035, 0.2147, 0.2035, 0.184, 0.2312, 0.184, 0.8851, 0.6539, 0.8851, 0.6233, 0.9128, 0.6233, 0.9128, 0.6539, 0.2866, 0.2147, 0.2589, 0.2147, 0.2589, 0.184, 0.2866, 0.184, 0.8851, 0.8686, 0.8851, 0.8992, 0.8574, 0.8992, 0.8574, 0.8686, 0.2035, 0.8586, 0.2312, 0.8586, 0.2312, 0.8893, 0.2035, 0.8893, 0.08214, 0.7297, 0.05067, 0.7297, 0.05067, 0.6668, 0.08214, 0.6668, 0.8574, 0.6233, 0.8574, 0.6539, 0.8297, 0.6539, 0.8297, 0.6233, 0.8297, 0.6539, 0.802, 0.6539, 0.802, 0.6233, 0.8297, 0.6233, 0.08078, 0.5325, 0.04893, 0.5325, 0.04893, 0.4688, 0.08078, 0.4688, 0.5527, 0.7666, 0.5804, 0.7666, 0.5804, 0.7973, 0.5527, 0.7973, 0.9405, 0.6233, 0.9405, 0.6539, 0.9128, 0.6539, 0.9128, 0.6233, 0.05067, 0.6668, 0.08214, 0.6668, 0.08214, 0.7297, 0.05067, 0.7297, 0.3311, 0.4306, 0.3588, 0.4306, 0.3588, 0.4613, 0.3311, 0.4613, 0.8756, 0.06133, 0.8756, 0.092, 0.8479, 0.092, 0.8479, 0.06133, 0.04886, 0.5321, 0.04886, 0.4684, 0.0807, 0.4684, 0.0807, 0.5321, 0.4973, 0.8893, 0.4973, 0.8586, 0.525, 0.8586, 0.525, 0.8893, 0.1204, 0.7973, 0.09266, 0.7973, 0.09266, 0.7666, 0.1204, 0.7666, 0.1204, 0.2147, 0.09266, 0.2147, 0.09266, 0.184, 0.1204, 0.184, 0.4973, 0.092, 0.525, 0.092, 0.525, 0.1227, 0.4973, 0.1227, 0.5527, 0.092, 0.5804, 0.092, 0.5804, 0.1227, 0.5527, 0.1227, 0.6081, 0.7153, 0.6358, 0.7153, 0.6358, 0.7459, 0.6081, 0.7459, 0.9033, 0.2453, 0.931, 0.2453, 0.931, 0.276, 0.9033, 0.276, 0.2866, 0.8893, 0.2589, 0.8893, 0.2589, 0.8586, 0.2866, 0.8586, 0.9003, 0.4786, 0.928, 0.4786, 0.928, 0.5093, 0.9003, 0.5093, 0.2866, 0.8586, 0.2589, 0.8586, 0.2589, 0.828, 0.2866, 0.828, 0.5804, 0.092, 0.6081, 0.092, 0.6081, 0.1227, 0.5804, 0.1227, 0.6081, 0.5827, 0.6081, 0.6133, 0.5804, 0.6133, 0.5804, 0.5827, 0.525, 0.092, 0.5527, 0.092, 0.5527, 0.1227, 0.525, 0.1227, 0.4973, 0.6133, 0.525, 0.6133, 0.525, 0.644, 0.4973, 0.644, 0.08214, 0.7297, 0.05067, 0.7297, 0.05067, 0.6668, 0.08214, 0.6668, 0.4142, 0.4306, 0.4419, 0.4306, 0.4419, 0.4613, 0.4142, 0.4613, 0.0806, 0.5337, 0.04876, 0.5337, 0.04876, 0.47, 0.0806, 0.47, 0.08072, 0.4695, 0.08072, 0.5332, 0.04888, 0.5332, 0.04888, 0.4695, 0.5527, 0.6133, 0.5804, 0.6133, 0.5804, 0.644, 0.5527, 0.644, 0.6081, 0.5926, 0.6358, 0.5926, 0.6358, 0.6233, 0.6081, 0.6233, 0.6081, 0.5619, 0.6358, 0.5619, 0.6358, 0.5926, 0.6081, 0.5926, 0.9033, 0.2147, 0.931, 0.2147, 0.931, 0.2453, 0.9033, 0.2453, 0.9128, 0.7459, 0.9128, 0.7766, 0.8851, 0.7766, 0.8851, 0.7459, 0.525, 0.6133, 0.5527, 0.6133, 0.5527, 0.644, 0.525, 0.644, 0.1758, 0.368, 0.1481, 0.368, 0.1481, 0.3373, 0.1758, 0.3373, 0.1758, 0.3067, 0.1481, 0.3067, 0.1481, 0.276, 0.1758, 0.276, 0.9557, 0.3559, 0.9557, 0.3866, 0.928, 0.3866, 0.928, 0.3559, 0.1481, 0.828, 0.1204, 0.828, 0.1204, 0.7973, 0.1481, 0.7973, 0.1758, 0.276, 0.1481, 0.276, 0.1481, 0.2453, 0.1758, 0.2453, 0.6358, 0.7459, 0.6358, 0.7766, 0.6081, 0.7766, 0.6081, 0.7459, 0.931, 0.1533, 0.9587, 0.1533, 0.9587, 0.184, 0.931, 0.184, 0.6358, 0.8072, 0.6358, 0.8379, 0.6081, 0.8379, 0.6081, 0.8072, 0.7466, 0.9299, 0.7743, 0.9299, 0.7743, 0.9606, 0.7466, 0.9606, 0.7615, 0.2782, 0.7615, 0.2475, 0.7892, 0.2475, 0.7892, 0.2782, 0.7743, 0.9912, 0.7466, 0.9912, 0.7466, 0.9606, 0.7743, 0.9606, 0.8297, 0.8686, 0.8297, 0.8379, 0.8574, 0.8379, 0.8574, 0.8686, 0.7892, 0.2782, 0.7892, 0.2475, 0.8169, 0.2475, 0.8169, 0.2782, 0.6081, 0.8893, 0.5804, 0.8893, 0.5804, 0.8586, 0.6081, 0.8586, 0.1758, 0.3373, 0.1481, 0.3373, 0.1481, 0.3067, 0.1758, 0.3067, 0.1481, 0.7666, 0.1204, 0.7666, 0.1204, 0.736, 0.1481, 0.736, 0.9557, 0.4479, 0.9557, 0.4786, 0.928, 0.4786, 0.928, 0.4479, 0.1758, 0.1227, 0.1481, 0.1227, 0.1481, 0.092, 0.1758, 0.092, 0.1481, 0.736, 0.1204, 0.736, 0.1204, 0.7053, 0.1481, 0.7053, 0.1758, 0.06133, 0.1481, 0.06133, 0.1481, 0.03067, 0.1758, 0.03067, 0.8449, 0.4786, 0.8449, 0.5093, 0.8172, 0.5093, 0.8172, 0.4786, 0.2703, 0.6582, 0.2507, 0.6365, 0.2703, 0.6148, 0.2899, 0.6365, 0.1758, 0.4907, 0.2035, 0.4907, 0.2035, 0.5213, 0.1758, 0.5213, 0.6635, 0.8686, 0.6635, 0.8379, 0.6912, 0.8379, 0.6912, 0.8686, 0.8449, 0.5093, 0.8449, 0.5399, 0.8172, 0.5399, 0.8172, 0.5093, 0.2507, 0.6799, 0.2312, 0.6582, 0.2507, 0.6365, 0.2703, 0.6582, 0.928, 0.3866, 0.9003, 0.3866, 0.9003, 0.3559, 0.928, 0.3559, 0.1758, 0.092, 0.1481, 0.092, 0.1481, 0.06133, 0.1758, 0.06133, 0.7338, 0.2475, 0.7338, 0.2782, 0.7061, 0.2782, 0.7061, 0.2475, 0.7338, 0.2782, 0.7338, 0.3088, 0.7061, 0.3088, 0.7061, 0.2782, 0.6473, 0.2602, 0.6669, 0.2819, 0.6473, 0.3036, 0.6277, 0.2819, 0.05956, 0.6087, 0.05956, 0.5637, 0.08205, 0.5637, 0.08205, 0.6087, 0.3865, 0.9212, 0.3588, 0.9212, 0.3588, 0.8906, 0.3865, 0.8906, 0.3865, 0.4613, 0.4142, 0.4613, 0.4142, 0.4919, 0.3865, 0.4919, 0.3865, 0.4919, 0.4142, 0.4919, 0.4142, 0.5226, 0.3865, 0.5226, 0.6669, 0.2819, 0.6865, 0.3036, 0.6669, 0.3253, 0.6473, 0.3036, 0.3311, 0.9826, 0.3311, 0.9519, 0.3588, 0.9519, 0.3588, 0.9826, 0.802, 0.8072, 0.7743, 0.8072, 0.7743, 0.7766, 0.802, 0.7766, 0.04888, 0.5327, 0.04888, 0.469, 0.08073, 0.469, 0.08073, 0.5327, 0.8297, 0.8072, 0.802, 0.8072, 0.802, 0.7766, 0.8297, 0.7766, 0.04888, 0.5327, 0.04888, 0.469, 0.08072, 0.469, 0.08072, 0.5327, 0.4142, 0.7679, 0.4142, 0.7372, 0.4419, 0.7372, 0.4419, 0.7679, 0.7466, 0.8686, 0.7466, 0.8379, 0.7743, 0.8379, 0.7743, 0.8686, 0.9959, 0.8992, 0.9682, 0.8992, 0.9682, 0.8686, 0.9959, 0.8686, 0.9033, 0.1227, 0.931, 0.1227, 0.931, 0.1533, 0.9033, 0.1533, 0.05956, 0.6087, 0.05956, 0.5637, 0.08205, 0.5637, 0.08205, 0.6087, 0.4149, 0.08943, 0.3941, 0.06924, 0.4123, 0.04616, 0.4332, 0.06635, 0.4419, 0.7679, 0.4419, 0.7372, 0.4696, 0.7372, 0.4696, 0.7679, 0.7615, 0.2168, 0.7615, 0.2475, 0.7338, 0.2475, 0.7338, 0.2168, 0.05956, 0.5637, 0.08205, 0.5637, 0.08205, 0.6087, 0.05956, 0.6087, 0.2589, 0.9506, 0.2589, 0.9813, 0.2312, 0.9813, 0.2312, 0.9506, 0.525, 0.9813, 0.4973, 0.9813, 0.4973, 0.9506, 0.525, 0.9506, 0.4696, 0.8906, 0.4696, 0.9212, 0.4419, 0.9212, 0.4419, 0.8906, 0.7452, 0.0, 0.7648, 0.02168, 0.7452, 0.04337, 0.7257, 0.02168, 0.4696, 0.8599, 0.4696, 0.8906, 0.4419, 0.8906, 0.4419, 0.8599, 0.6473, 0.1301, 0.6669, 0.1518, 0.6473, 0.1735, 0.6277, 0.1518, 0.6277, 0.1518, 0.6473, 0.1735, 0.6277, 0.1952, 0.6081, 0.1735, 0.6669, 0.1084, 0.6865, 0.1301, 0.6669, 0.1518, 0.6473, 0.1301, 0.7743, 0.8379, 0.802, 0.8379, 0.802, 0.8686, 0.7743, 0.8686, 0.8726, 0.3559, 0.8726, 0.3866, 0.8449, 0.3866, 0.8449, 0.3559, 0.1758, 0.7053, 0.2035, 0.7053, 0.2035, 0.736, 0.1758, 0.736, 0.5804, 0.46, 0.5527, 0.46, 0.5527, 0.4293, 0.5804, 0.4293, 0.7758, 0.4261, 0.7713, 0.4563, 0.7439, 0.4513, 0.7485, 0.421, 0.8574, 0.7766, 0.8297, 0.7766, 0.8297, 0.7459, 0.8574, 0.7459, 0.2312, 0.6133, 0.2312, 0.644, 0.2035, 0.644, 0.2035, 0.6133, 0.9003, 0.4479, 0.8726, 0.4479, 0.8726, 0.4173, 0.9003, 0.4173, 0.7466, 0.6233, 0.7466, 0.6539, 0.7189, 0.6539, 0.7189, 0.6233, 0.4142, 0.7372, 0.3865, 0.7372, 0.3865, 0.7066, 0.4142, 0.7066, 0.08073, 0.4698, 0.08073, 0.5335, 0.04889, 0.5335, 0.04889, 0.4698, 0.7743, 0.6233, 0.7743, 0.6539, 0.7466, 0.6539, 0.7466, 0.6233, 0.08214, 0.6668, 0.08214, 0.7297, 0.05067, 0.7297, 0.05067, 0.6668, 0.8574, 0.9606, 0.8297, 0.9606, 0.8297, 0.9299, 0.8574, 0.9299, 0.4142, 0.6146, 0.4142, 0.5839, 0.4419, 0.5839, 0.4419, 0.6146, 0.9682, 0.7153, 0.9405, 0.7153, 0.9405, 0.6846, 0.9682, 0.6846, 0.7466, 0.9606, 0.7466, 0.9912, 0.7189, 0.9912, 0.7189, 0.9606, 0.9864, 0.2453, 0.9587, 0.2453, 0.9587, 0.2147, 0.9864, 0.2147, 0.5804, 0.92, 0.5804, 0.9506, 0.5527, 0.9506, 0.5527, 0.92, 0.04879, 0.533, 0.04879, 0.4693, 0.08063, 0.4693, 0.08063, 0.533, 0.7189, 0.9606, 0.7189, 0.9912, 0.6912, 0.9912, 0.6912, 0.9606, 0.2035, 0.5213, 0.2312, 0.5213, 0.2312, 0.552, 0.2035, 0.552, 0.9405, 0.9912, 0.9128, 0.9912, 0.9128, 0.9606, 0.9405, 0.9606, 0.9959, 0.8072, 0.9959, 0.8379, 0.9682, 0.8379, 0.9682, 0.8072, 0.6556, 0.4357, 0.6414, 0.462, 0.6176, 0.4462, 0.6319, 0.4199, 0.8851, 0.9606, 0.8851, 0.9912, 0.8574, 0.9912, 0.8574, 0.9606, 0.4436, 0.2394, 0.4227, 0.2192, 0.441, 0.1962, 0.4618, 0.2164, 0.7466, 0.8379, 0.7466, 0.8072, 0.7743, 0.8072, 0.7743, 0.8379, 0.6358, 0.6233, 0.6635, 0.6233, 0.6635, 0.6539, 0.6358, 0.6539, 0.4071, 0.2856, 0.3863, 0.2654, 0.4045, 0.2423, 0.4253, 0.2625, 0.3889, 0.3087, 0.368, 0.2885, 0.3863, 0.2654, 0.4071, 0.2856, 0.08214, 0.7297, 0.05067, 0.7297, 0.05067, 0.6668, 0.08214, 0.6668, 0.3588, 0.8599, 0.3311, 0.8599, 0.3311, 0.8292, 0.3588, 0.8292, 0.7466, 0.7766, 0.7466, 0.7459, 0.7743, 0.7459, 0.7743, 0.7766, 0.3588, 0.8906, 0.3311, 0.8906, 0.3311, 0.8599, 0.3588, 0.8599, 0.6635, 0.9912, 0.6635, 0.9606, 0.6912, 0.9606, 0.6912, 0.9912, 0.4253, 0.2625, 0.4045, 0.2423, 0.4227, 0.2192, 0.4436, 0.2394, 0.7466, 0.8072, 0.7466, 0.7766, 0.7743, 0.7766, 0.7743, 0.8072, 0.05956, 0.5637, 0.08205, 0.5637, 0.08205, 0.6087, 0.05956, 0.6087, 0.05067, 0.7297, 0.05067, 0.6668, 0.08214, 0.6668, 0.08214, 0.7297, 0.4142, 0.6452, 0.4142, 0.6146, 0.4419, 0.6146, 0.4419, 0.6452, 0.05956, 0.5637, 0.08205, 0.5637, 0.08205, 0.6087, 0.05956, 0.6087, 0.1481, 0.7973, 0.1204, 0.7973, 0.1204, 0.7666, 0.1481, 0.7666, 0.05956, 0.6087, 0.05956, 0.5637, 0.08205, 0.5637, 0.08205, 0.6087])
me_sphere.materials.append(mat_material_001)
me_sphere.use_remesh_fix_poles = True
me_sphere.use_remesh_preserve_attributes = False
me_sphere.update()

# ---- objects
ob_sphere = bpy.data.objects.new('Sphere', me_sphere)

# ---- transforms, parenting, visibility, modifiers, constraints
ob_sphere.location = (0.0, 0.0, 0.0)
ob_sphere.scale = (2.2, 2.2, 2.2)

# ---- collection membership
col_collection.objects.link(ob_sphere)

# ---- scene / render settings (as saved in the file)
scene.frame_start = 1; scene.frame_end = 250; scene.frame_set(1)
scene.render.engine = 'BLENDER_EEVEE_NEXT'
scene.cycles.sampling_pattern = 'TABULATED_SOBOL'
scene.cycles.use_light_tree = False
scene.view_settings.view_transform = 'Filmic'
bpy.context.view_layer.update()

# ---- added for rendering (the .blend has no active camera and no usable light): camera, sun
cam_auto = bpy.data.cameras.new('AutoCamera')
cam_auto.lens = 50.0
cam_auto.sensor_width = 36.0
cam_auto.clip_end = 1000.0
ob_auto_camera = bpy.data.objects.new('AutoCamera', cam_auto)
scene.collection.objects.link(ob_auto_camera)
ob_auto_camera.location = (13.5754, -16.5151, 12.393)
ob_auto_camera.rotation_euler = (1.09748, -7.21219e-08, 0.694738)
scene.camera = ob_auto_camera
light_auto_sun = bpy.data.lights.new('AutoSun', 'SUN')
light_auto_sun.energy = 3.0
light_auto_sun.angle = 0.0523599
ob_auto_sun = bpy.data.objects.new('AutoSun', light_auto_sun)
scene.collection.objects.link(ob_auto_sun)
ob_auto_sun.rotation_euler = (0.872665, 0.174533, 0.523599)
bpy.context.view_layer.update()
